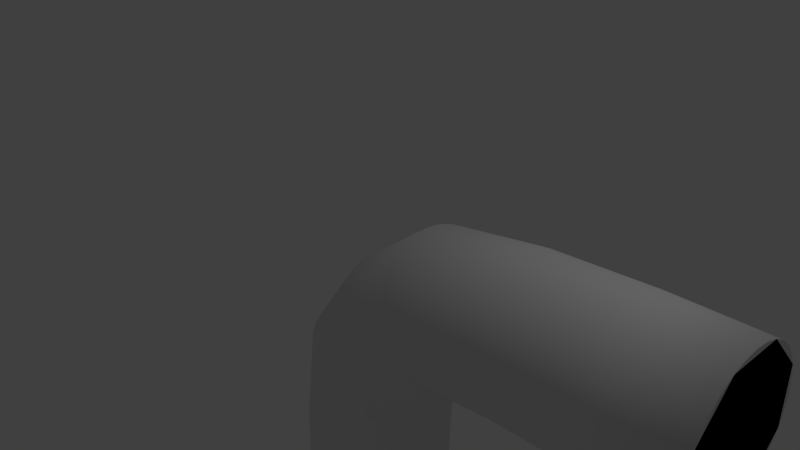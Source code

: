 # Source: pp_2d10_c.blend  (saved by Blender 2.69.0; exported with 4.5.12 LTS)
import bpy
from mathutils import Matrix  # noqa: F401  (used for matrix-valued properties, if any)

bpy.ops.wm.read_factory_settings(use_empty=True)
scene = bpy.context.scene
scene.name = 'Scene'

# ---- collections
col_collection_1 = bpy.data.collections.new('Collection 1'); scene.collection.children.link(col_collection_1)

# ---- world
world_world = bpy.data.worlds.new('World'); scene.world = world_world
world_world.color = (0.05088, 0.05088, 0.05088)
world_world.use_sun_shadow = False
world_world.sun_shadow_jitter_overblur = 0.0
world_world.cycles.sampling_method = 'MANUAL'
world_world.cycles.sample_map_resolution = 256

# ---- cameras
cam_camera = bpy.data.cameras.new('Camera')
cam_camera.clip_end = 100.0
cam_camera.lens = 35.0
cam_camera.sensor_width = 32.0
cam_camera.sensor_height = 18.0
cam_camera.ortho_scale = 7.314
cam_camera.dof.focus_distance = 0.0
cam_camera.dof.aperture_fstop = 128.0

# ---- lights
light_lamp = bpy.data.lights.new('Lamp', 'POINT')
light_lamp.transmission_factor = 0.0
light_lamp.cutoff_distance = 30.0
light_lamp.energy = 100.0
light_lamp.shadow_buffer_clip_start = 1.001
light_lamp.shadow_soft_size = 0.1
light_lamp.shadow_maximum_resolution = 0.006
light_lamp.use_absolute_resolution = True
light_lamp.cycles.use_multiple_importance_sampling = False

# ---- meshes
me_cylinder_001 = bpy.data.meshes.new('Cylinder.001')
me_cylinder_001.from_pydata([(0.3827, 0.9239, -5.0), (0.9239, 0.3827, -5.0), (0.9239, -0.3827, -5.0), (0.3827, -0.9239, -5.0), (-0.3827, -0.9239, -5.0), (-0.9239, -0.3827, -5.0), (-0.9239, 0.3827, -5.0), (-0.3827, 0.9239, -5.0), (0.3827, -0.9239, -3.75), (-0.3827, 0.9239, -3.75), (0.9239, -0.3827, -3.75), (-0.9239, 0.3827, -3.75), (0.3827, 0.9239, -3.75), (-0.3827, -0.9239, -3.75), (0.9239, 0.3827, -3.75), (-0.9239, -0.3827, -3.75)], [], [(0, 7, 9, 12), (7, 6, 11, 9), (6, 5, 15, 11), (5, 4, 13, 15), (4, 3, 8, 13), (3, 2, 10, 8), (2, 1, 14, 10), (1, 0, 12, 14), (6, 7, 0, 1), (5, 6, 1, 2), (5, 2, 3, 4)])
me_cylinder_001.use_remesh_preserve_volume = False
me_cylinder_001.use_remesh_preserve_attributes = False
me_cylinder_001.use_mirror_vertex_groups = False
me_cylinder_001.update()
me_cylinder_009 = bpy.data.meshes.new('Cylinder.009')
me_cylinder_009.from_pydata([(2.575, 0.9239, -0.4253), (2.68, 0.3827, -0.9561), (2.68, -0.3827, -0.9561), (2.575, -0.9239, -0.4253), (2.425, -0.9239, 0.3253), (2.32, -0.3827, 0.8561), (2.32, 0.3827, 0.8561), (2.425, 0.9239, 0.3253), (3.75, -0.3827, -0.9239), (3.75, -0.3827, 0.9239), (3.75, -0.9239, -0.3827), (3.75, 0.9239, -0.3827), (3.75, 0.3827, 0.9239), (3.75, 0.3827, -0.9239), (3.75, -0.9239, 0.3827), (3.75, 0.9239, 0.3827)], [], [(2, 1, 13, 8), (0, 11, 13, 1), (0, 7, 15, 11), (6, 12, 15, 7), (5, 9, 12, 6), (2, 8, 10, 3), (3, 10, 14, 4), (5, 4, 14, 9)])
me_cylinder_009.use_remesh_preserve_volume = False
me_cylinder_009.use_remesh_preserve_attributes = False
me_cylinder_009.use_mirror_vertex_groups = False
me_cylinder_009.update()
me_cylinder_008 = bpy.data.meshes.new('Cylinder.008')
me_cylinder_008.from_pydata([(2.575, 0.9239, -0.4253), (2.68, 0.3827, -0.9561), (2.68, -0.3827, -0.9561), (2.575, -0.9239, -0.4253), (2.425, -0.9239, 0.3253), (2.32, -0.3827, 0.8561), (2.32, 0.3827, 0.8561), (2.425, 0.9239, 0.3253), (1.204, 0.9239, 0.1536), (1.496, 0.9239, -0.5536), (0.9964, -0.3827, 0.6536), (1.496, -0.9239, -0.5536), (0.9964, 0.3827, 0.6536), (1.704, 0.3827, -1.054), (1.704, -0.3827, -1.054), (1.204, -0.9239, 0.1536)], [], [(0, 9, 8, 7), (0, 1, 13, 9), (1, 2, 14, 13), (2, 3, 11, 14), (3, 4, 15, 11), (6, 7, 8, 12), (5, 6, 12, 10), (4, 5, 10, 15)])
me_cylinder_008.use_remesh_preserve_volume = False
me_cylinder_008.use_remesh_preserve_attributes = False
me_cylinder_008.use_mirror_vertex_groups = False
me_cylinder_008.update()
me_cylinder_007 = bpy.data.meshes.new('Cylinder.007')
me_cylinder_007.from_pydata([(0.9706, 0.9239, -0.9706), (1.353, 0.3827, -1.353), (1.353, -0.3827, -1.353), (0.9706, -0.9239, -0.9706), (0.4294, -0.9239, -0.4294), (0.04672, -0.3827, -0.04672), (0.04672, 0.3827, -0.04672), (0.4294, 0.9239, -0.4294), (1.204, 0.9239, 0.1536), (1.496, 0.9239, -0.5536), (0.9964, -0.3827, 0.6536), (1.496, -0.9239, -0.5536), (0.9964, 0.3827, 0.6536), (1.704, 0.3827, -1.054), (1.704, -0.3827, -1.054), (1.204, -0.9239, 0.1536)], [], [(0, 7, 8, 9), (6, 12, 8, 7), (6, 5, 10, 12), (0, 9, 13, 1), (2, 1, 13, 14), (3, 2, 14, 11), (3, 11, 15, 4), (4, 15, 10, 5)])
me_cylinder_007.use_remesh_preserve_volume = False
me_cylinder_007.use_remesh_preserve_attributes = False
me_cylinder_007.use_mirror_vertex_groups = False
me_cylinder_007.update()
me_cylinder_006 = bpy.data.meshes.new('Cylinder.006')
me_cylinder_006.from_pydata([(0.9706, 0.9239, -0.9706), (1.353, 0.3827, -1.353), (1.353, -0.3827, -1.353), (0.9706, -0.9239, -0.9706), (0.4294, -0.9239, -0.4294), (0.04672, -0.3827, -0.04672), (0.04672, 0.3827, -0.04672), (0.4294, 0.9239, -0.4294), (0.5536, 0.9239, -1.496), (1.054, 0.3827, -1.704), (1.054, -0.3827, -1.704), (0.5536, -0.9239, -1.496), (-0.1536, -0.9239, -1.204), (-0.6536, -0.3827, -0.9964), (-0.6536, 0.3827, -0.9964), (-0.1536, 0.9239, -1.204)], [], [(2, 3, 11, 10), (3, 4, 12, 11), (4, 5, 13, 12), (5, 6, 14, 13), (1, 2, 10, 9), (0, 1, 9, 8), (0, 8, 15, 7), (6, 7, 15, 14)])
me_cylinder_006.use_remesh_preserve_volume = False
me_cylinder_006.use_remesh_preserve_attributes = False
me_cylinder_006.use_mirror_vertex_groups = False
me_cylinder_006.update()
me_cylinder_005 = bpy.data.meshes.new('Cylinder.005')
me_cylinder_005.from_pydata([(0.4657, 0.9066, -2.573), (0.9729, 0.3426, -2.676), (0.9394, -0.422, -2.676), (0.3849, -0.9394, -2.573), (-0.3657, -0.9066, -2.427), (-0.8729, -0.3426, -2.324), (-0.8394, 0.422, -2.324), (-0.2849, 0.9394, -2.427), (0.5536, 0.9239, -1.496), (1.054, 0.3827, -1.704), (1.054, -0.3827, -1.704), (0.5536, -0.9239, -1.496), (-0.1536, -0.9239, -1.204), (-0.6536, -0.3827, -0.9964), (-0.6536, 0.3827, -0.9964), (-0.1536, 0.9239, -1.204)], [], [(6, 14, 15, 7), (0, 7, 15, 8), (5, 13, 14, 6), (0, 8, 9, 1), (1, 9, 10, 2), (2, 10, 11, 3), (3, 11, 12, 4), (4, 12, 13, 5)])
me_cylinder_005.use_remesh_preserve_volume = False
me_cylinder_005.use_remesh_preserve_attributes = False
me_cylinder_005.use_mirror_vertex_groups = False
me_cylinder_005.update()
me_cylinder_004 = bpy.data.meshes.new('Cylinder.004')
me_cylinder_004.from_pydata([(0.4657, 0.9066, -2.573), (0.9729, 0.3426, -2.676), (0.9394, -0.422, -2.676), (0.3849, -0.9394, -2.573), (-0.3657, -0.9066, -2.427), (-0.8729, -0.3426, -2.324), (-0.8394, 0.422, -2.324), (-0.2849, 0.9394, -2.427), (0.3827, -0.9239, -3.75), (-0.3827, 0.9239, -3.75), (0.9239, -0.3827, -3.75), (-0.9239, 0.3827, -3.75), (0.3827, 0.9239, -3.75), (-0.3827, -0.9239, -3.75), (0.9239, 0.3827, -3.75), (-0.9239, -0.3827, -3.75)], [], [(7, 9, 11, 6), (6, 11, 15, 5), (4, 5, 15, 13), (3, 4, 13, 8), (3, 8, 10, 2), (2, 10, 14, 1), (0, 1, 14, 12), (7, 0, 12, 9)])
me_cylinder_004.use_remesh_preserve_volume = False
me_cylinder_004.use_remesh_preserve_attributes = False
me_cylinder_004.use_mirror_vertex_groups = False
me_cylinder_004.update()
me_cylinder = bpy.data.meshes.new('Cylinder')
me_cylinder.from_pydata([(0.0, 0.0, -5.0), (0.0, 1.0, -5.0), (0.1951, 0.9808, -5.0), (0.3827, 0.9239, -5.0), (5.0, 0.9239, -0.3827), (0.5556, 0.8315, -5.0), (0.7071, 0.7071, -5.0), (5.0, 0.7071, -0.7071), (0.8315, 0.5556, -5.0), (0.9239, 0.3827, -5.0), (0.9808, 0.1951, -5.0), (1.0, 7.55e-08, -5.0), (5.0, 7.55e-08, -1.0), (0.9808, -0.1951, -5.0), (0.9239, -0.3827, -5.0), (0.8315, -0.5556, -5.0), (5.0, -0.5556, -0.8315), (0.7071, -0.7071, -5.0), (0.5556, -0.8315, -5.0), (0.3827, -0.9239, -5.0), (0.1951, -0.9808, -5.0), (5.0, -0.9808, -0.1951), (-3.258e-07, -1.0, -5.0), (-0.1951, -0.9808, -5.0), (-0.3827, -0.9239, -5.0), (-0.5556, -0.8315, -5.0), (-0.7071, -0.7071, -5.0), (5.0, -0.7071, 0.7071), (-0.8315, -0.5556, -5.0), (-0.9239, -0.3827, -5.0), (-0.9808, -0.1951, -5.0), (5.0, -0.1951, 0.9808), (-1.0, 9.656e-07, -5.0), (-0.9808, 0.1951, -5.0), (5.0, 0.1951, 0.9808), (-0.9239, 0.3827, -5.0), (-0.8315, 0.5556, -5.0), (-0.7071, 0.7071, -5.0), (5.0, 0.7071, 0.7071), (-0.5556, 0.8315, -5.0), (-0.3827, 0.9239, -5.0), (5.0, 0.9239, 0.3827), (-0.1951, 0.9808, -5.0), (0.09372, 0.999, -2.5), (0.7, 1.0, -0.7), (2.5, 1.0, -0.05), (2.538, 0.9808, -0.2413), (0.8379, 0.9808, -0.8379), (0.2842, 0.9715, -2.537), (2.575, 0.9239, -0.4253), (0.9706, 0.9239, -0.9706), (0.4657, 0.9066, -2.573), (2.608, 0.8315, -0.5949), (1.093, 0.8315, -1.093), (0.6313, 0.8068, -2.606), (2.638, 0.7071, -0.7435), (1.2, 0.7071, -1.2), (0.7744, 0.6761, -2.635), (2.662, 0.5556, -0.8655), (1.288, 0.5556, -1.288), (0.8898, 0.5193, -2.658), (2.68, 0.3827, -0.9561), (1.353, 0.3827, -1.353), (0.9729, 0.3426, -2.676), (2.691, 0.1951, -1.012), (1.394, 0.1951, -1.394), (1.02, 0.1528, -2.687), (2.695, 7.55e-08, -1.031), (1.407, 7.55e-08, -1.407), (1.031, -0.04295, -2.69), (2.691, -0.1951, -1.012), (1.394, -0.1951, -1.394), (1.003, -0.237, -2.687), (2.68, -0.3827, -0.9561), (1.353, -0.3827, -1.353), (0.9394, -0.422, -2.676), (2.662, -0.5556, -0.8655), (1.288, -0.5556, -1.288), (0.8412, -0.5908, -2.658), (2.638, -0.7071, -0.7435), (1.2, -0.7071, -1.2), (0.7126, -0.7368, -2.634), (2.608, -0.8315, -0.5949), (1.093, -0.8315, -1.093), (0.5585, -0.8545, -2.606), (2.575, -0.9239, -0.4253), (0.9706, -0.9239, -0.9706), (0.3849, -0.9394, -2.573), (2.538, -0.9808, -0.2413), (0.8379, -0.9808, -0.8379), (0.1985, -0.9882, -2.537), (2.5, -1.0, -0.05), (0.7, -1.0, -0.7), (0.006281, -0.999, -2.5), (2.462, -0.9808, 0.1413), (0.5621, -0.9808, -0.5621), (-0.1842, -0.9715, -2.463), (2.425, -0.9239, 0.3253), (0.4294, -0.9239, -0.4294), (-0.3657, -0.9066, -2.427), (2.392, -0.8315, 0.4949), (0.3072, -0.8315, -0.3072), (-0.5313, -0.8068, -2.394), (2.362, -0.7071, 0.6435), (0.2, -0.7071, -0.2), (-0.6744, -0.6761, -2.365), (2.338, -0.5556, 0.7655), (0.1121, -0.5556, -0.1121), (-0.7898, -0.5193, -2.342), (2.32, -0.3827, 0.8561), (0.04672, -0.3827, -0.04672), (-0.8729, -0.3426, -2.324), (2.309, -0.1951, 0.9119), (0.00648, -0.1951, -0.00648), (-0.9205, -0.1528, -2.313), (2.305, 9.656e-07, 0.9308), (-0.007107, 9.656e-07, 0.007107), (-0.9308, 0.04295, -2.31), (2.309, 0.1951, 0.9119), (0.00648, 0.1951, -0.00648), (-0.9034, 0.237, -2.313), (2.32, 0.3827, 0.8561), (0.04672, 0.3827, -0.04672), (-0.8394, 0.422, -2.324), (2.338, 0.5556, 0.7655), (0.1121, 0.5556, -0.1121), (-0.7412, 0.5908, -2.342), (2.362, 0.7071, 0.6435), (0.2, 0.7071, -0.2), (-0.6126, 0.7368, -2.366), (2.392, 0.8315, 0.4949), (0.3072, 0.8315, -0.3072), (-0.4585, 0.8545, -2.394), (2.425, 0.9239, 0.3253), (0.4294, 0.9239, -0.4294), (-0.2849, 0.9394, -2.427), (2.462, 0.9808, 0.1413), (0.5621, 0.9808, -0.5621), (-0.09846, 0.9882, -2.463), (0.2, 1.0, -1.35), (0.3802, 0.9808, -1.425), (0.5536, 0.9239, -1.496), (0.7133, 0.8315, -1.563), (0.8533, 0.7071, -1.621), (0.9682, 0.5556, -1.668), (1.054, 0.3827, -1.704), (1.106, 0.1951, -1.725), (1.124, 7.55e-08, -1.733), (1.106, -0.1951, -1.725), (1.054, -0.3827, -1.704), (0.9682, -0.5556, -1.668), (0.8533, -0.7071, -1.621), (0.7133, -0.8315, -1.563), (0.5536, -0.9239, -1.496), (0.3802, -0.9808, -1.425), (0.2, -1.0, -1.35), (0.01976, -0.9808, -1.275), (-0.1536, -0.9239, -1.204), (-0.3133, -0.8315, -1.137), (-0.4533, -0.7071, -1.079), (-0.5682, -0.5556, -1.032), (-0.6536, -0.3827, -0.9964), (-0.7061, -0.1951, -0.9747), (-0.7239, 9.656e-07, -0.9673), (-0.7061, 0.1951, -0.9747), (-0.6536, 0.3827, -0.9964), (-0.5682, 0.5556, -1.032), (-0.4533, 0.7071, -1.079), (-0.3133, 0.8315, -1.137), (-0.1536, 0.9239, -1.204), (0.01976, 0.9808, -1.275), (3.75, -0.5556, -0.8315), (3.75, -0.3827, -0.9239), (3.75, -0.1951, -0.9808), (3.75, 7.55e-08, -1.0), (-3.258e-07, -1.0, -3.75), (0.1951, -0.9808, -3.75), (0.3827, -0.9239, -3.75), (0.5556, -0.8315, -3.75), (1.079, 0.7071, 0.4533), (1.137, 0.8315, 0.3133), (1.204, 0.9239, 0.1536), (1.275, 0.9808, -0.01976), (1.35, 1.0, -0.2), (1.425, 0.9808, -0.3802), (1.496, 0.9239, -0.5536), (1.563, 0.8315, -0.7133), (1.079, -0.7071, 0.4533), (1.032, -0.5556, 0.5682), (0.9964, -0.3827, 0.6536), (0.9747, -0.1951, 0.7061), (0.0, 1.0, -3.75), (-0.1951, 0.9808, -3.75), (-0.3827, 0.9239, -3.75), (-0.5556, 0.8315, -3.75), (0.7071, -0.7071, -3.75), (0.8315, -0.5556, -3.75), (0.9239, -0.3827, -3.75), (0.9808, -0.1951, -3.75), (1.621, -0.7071, -0.8533), (1.563, -0.8315, -0.7133), (1.496, -0.9239, -0.5536), (1.425, -0.9808, -0.3802), (-0.7071, 0.7071, -3.75), (-0.8315, 0.5556, -3.75), (-0.9239, 0.3827, -3.75), (-0.9808, 0.1951, -3.75), (3.75, -0.1951, 0.9808), (3.75, -0.3827, 0.9239), (3.75, -0.5556, 0.8315), (3.75, -0.7071, 0.7071), (0.7071, 0.7071, -3.75), (0.5556, 0.8315, -3.75), (0.3827, 0.9239, -3.75), (0.1951, 0.9808, -3.75), (0.9673, 9.656e-07, 0.7239), (0.9747, 0.1951, 0.7061), (0.9964, 0.3827, 0.6536), (1.032, 0.5556, 0.5682), (-0.7071, -0.7071, -3.75), (-0.5556, -0.8315, -3.75), (-0.3827, -0.9239, -3.75), (-0.1951, -0.9808, -3.75), (1.621, 0.7071, -0.8533), (1.668, 0.5556, -0.9682), (1.704, 0.3827, -1.054), (1.725, 0.1951, -1.106), (1.733, 7.55e-08, -1.124), (1.725, -0.1951, -1.106), (1.704, -0.3827, -1.054), (1.668, -0.5556, -0.9682), (1.0, 7.55e-08, -3.75), (0.9808, 0.1951, -3.75), (0.9239, 0.3827, -3.75), (0.8315, 0.5556, -3.75), (-1.0, 9.656e-07, -3.75), (-0.9808, -0.1951, -3.75), (-0.9239, -0.3827, -3.75), (-0.8315, -0.5556, -3.75), (3.75, -0.9808, -0.1951), (3.75, -0.9239, -0.3827), (3.75, -0.8315, -0.5556), (3.75, -0.7071, -0.7071), (3.75, 0.8315, -0.5556), (3.75, 0.9239, -0.3827), (3.75, 0.9808, -0.1951), (3.75, 1.0, 2.384e-07), (3.75, 0.5556, 0.8315), (3.75, 0.3827, 0.9239), (3.75, 0.1951, 0.9808), (3.75, 9.656e-07, 1.0), (1.137, -0.8315, 0.3133), (1.204, -0.9239, 0.1536), (1.275, -0.9808, -0.01976), (1.35, -1.0, -0.2), (3.75, 0.1951, -0.9808), (3.75, 0.3827, -0.9239), (3.75, 0.5556, -0.8315), (3.75, 0.7071, -0.7071), (3.75, -0.8315, 0.5556), (3.75, -0.9239, 0.3827), (3.75, -0.9808, 0.1951), (3.75, -1.0, 4.768e-07), (3.75, 0.9808, 0.1951), (3.75, 0.9239, 0.3827), (3.75, 0.8315, 0.5556), (3.75, 0.7071, 0.7071), (5.0, 0.0, 0.0), (5.0, 1.0, 0.0), (5.0, 0.9808, -0.1951), (5.0, 0.8315, -0.5556), (5.0, 0.5556, -0.8315), (5.0, 0.3827, -0.9239), (5.0, 0.1951, -0.9808), (5.0, -0.1951, -0.9808), (5.0, -0.3827, -0.9239), (5.0, -0.7071, -0.7071), (5.0, -0.8315, -0.5556), (5.0, -0.9239, -0.3827), (5.0, -1.0, 4.768e-07), (5.0, -0.9808, 0.1951), (5.0, -0.9239, 0.3827), (5.0, -0.8315, 0.5556), (5.0, -0.5556, 0.8315), (5.0, -0.3827, 0.9239), (5.0, 9.656e-07, 1.0), (5.0, 0.3827, 0.9239), (5.0, 0.5556, 0.8315), (5.0, 0.8315, 0.5556), (5.0, 0.9808, 0.1951)], [], [(6, 8, 0, 5), (9, 10, 0, 8), (11, 13, 0, 10), (14, 15, 0, 13), (17, 18, 0, 15), (19, 20, 0, 18), (22, 23, 0, 20), (24, 25, 0, 23), (26, 28, 0, 25), (29, 30, 0, 28), (32, 33, 0, 30), (35, 36, 0, 33), (37, 39, 0, 36), (40, 42, 0, 39), (3, 5, 0, 2), (0, 42, 1, 2), (191, 43, 48, 214), (139, 44, 47, 140), (183, 45, 46, 184), (214, 48, 51, 213), (140, 47, 50, 141), (184, 46, 49, 185), (213, 51, 54, 212), (141, 50, 53, 142), (185, 49, 52, 186), (212, 54, 57, 211), (142, 53, 56, 143), (186, 52, 55, 223), (211, 57, 60, 234), (143, 56, 59, 144), (223, 55, 58, 224), (234, 60, 63, 233), (144, 59, 62, 145), (224, 58, 61, 225), (233, 63, 66, 232), (145, 62, 65, 146), (225, 61, 64, 226), (232, 66, 69, 231), (146, 65, 68, 147), (226, 64, 67, 227), (231, 69, 72, 198), (147, 68, 71, 148), (227, 67, 70, 228), (198, 72, 75, 197), (148, 71, 74, 149), (228, 70, 73, 229), (197, 75, 78, 196), (149, 74, 77, 150), (229, 73, 76, 230), (196, 78, 81, 195), (150, 77, 80, 151), (230, 76, 79, 199), (195, 81, 84, 178), (151, 80, 83, 152), (199, 79, 82, 200), (178, 84, 87, 177), (152, 83, 86, 153), (200, 82, 85, 201), (177, 87, 90, 176), (153, 86, 89, 154), (201, 85, 88, 202), (176, 90, 93, 175), (154, 89, 92, 155), (202, 88, 91, 254), (175, 93, 96, 222), (155, 92, 95, 156), (254, 91, 94, 253), (222, 96, 99, 221), (156, 95, 98, 157), (253, 94, 97, 252), (221, 99, 102, 220), (157, 98, 101, 158), (252, 97, 100, 251), (220, 102, 105, 219), (158, 101, 104, 159), (251, 100, 103, 187), (219, 105, 108, 238), (159, 104, 107, 160), (187, 103, 106, 188), (238, 108, 111, 237), (160, 107, 110, 161), (188, 106, 109, 189), (237, 111, 114, 236), (161, 110, 113, 162), (189, 109, 112, 190), (236, 114, 117, 235), (162, 113, 116, 163), (190, 112, 115, 215), (235, 117, 120, 206), (163, 116, 119, 164), (215, 115, 118, 216), (206, 120, 123, 205), (164, 119, 122, 165), (216, 118, 121, 217), (205, 123, 126, 204), (165, 122, 125, 166), (217, 121, 124, 218), (204, 126, 129, 203), (166, 125, 128, 167), (218, 124, 127, 179), (203, 129, 132, 194), (167, 128, 131, 168), (179, 127, 130, 180), (194, 132, 135, 193), (168, 131, 134, 169), (180, 130, 133, 181), (193, 135, 138, 192), (169, 134, 137, 170), (181, 133, 136, 182), (192, 138, 43, 191), (170, 137, 44, 139), (182, 136, 45, 183), (43, 139, 140, 48), (48, 140, 141, 51), (51, 141, 142, 54), (54, 142, 143, 57), (57, 143, 144, 60), (60, 144, 145, 63), (63, 145, 146, 66), (66, 146, 147, 69), (69, 147, 148, 72), (72, 148, 149, 75), (75, 149, 150, 78), (78, 150, 151, 81), (81, 151, 152, 84), (84, 152, 153, 87), (87, 153, 154, 90), (90, 154, 155, 93), (93, 155, 156, 96), (96, 156, 157, 99), (99, 157, 158, 102), (102, 158, 159, 105), (105, 159, 160, 108), (108, 160, 161, 111), (111, 161, 162, 114), (114, 162, 163, 117), (117, 163, 164, 120), (120, 164, 165, 123), (123, 165, 166, 126), (126, 166, 167, 129), (129, 167, 168, 132), (132, 168, 169, 135), (135, 169, 170, 138), (138, 170, 139, 43), (28, 238, 237, 29), (17, 195, 178, 18), (5, 212, 211, 6), (94, 261, 260, 97), (30, 236, 235, 32), (49, 244, 243, 52), (125, 218, 179, 128), (37, 203, 194, 39), (35, 205, 204, 36), (134, 181, 182, 137), (22, 175, 222, 23), (80, 199, 200, 83), (10, 232, 231, 11), (3, 213, 212, 5), (9, 233, 232, 10), (113, 190, 215, 116), (40, 193, 192, 42), (14, 197, 196, 15), (26, 219, 238, 28), (15, 196, 195, 17), (19, 177, 176, 20), (1, 191, 214, 2), (70, 173, 172, 73), (101, 251, 187, 104), (24, 221, 220, 25), (76, 171, 242, 79), (44, 183, 184, 47), (67, 174, 173, 70), (29, 237, 236, 30), (33, 206, 205, 35), (100, 259, 210, 103), (20, 176, 175, 22), (36, 204, 203, 37), (6, 211, 234, 8), (110, 189, 190, 113), (89, 202, 254, 92), (42, 192, 191, 1), (122, 217, 218, 125), (2, 214, 213, 3), (77, 230, 199, 80), (61, 256, 255, 64), (39, 194, 193, 40), (8, 234, 233, 9), (25, 220, 219, 26), (11, 231, 198, 13), (13, 198, 197, 14), (121, 248, 247, 124), (107, 188, 189, 110), (131, 180, 181, 134), (18, 178, 177, 19), (137, 182, 183, 44), (52, 243, 258, 55), (68, 227, 228, 71), (23, 222, 221, 24), (32, 235, 206, 33), (124, 247, 266, 127), (128, 179, 180, 131), (98, 252, 251, 101), (116, 215, 216, 119), (106, 209, 208, 109), (115, 250, 249, 118), (65, 226, 227, 68), (112, 207, 250, 115), (50, 185, 186, 53), (53, 186, 223, 56), (104, 187, 188, 107), (92, 254, 253, 95), (82, 241, 240, 85), (62, 225, 226, 65), (83, 200, 201, 86), (58, 257, 256, 61), (47, 184, 185, 50), (59, 224, 225, 62), (74, 229, 230, 77), (119, 216, 217, 122), (95, 253, 252, 98), (86, 201, 202, 89), (88, 239, 262, 91), (56, 223, 224, 59), (71, 228, 229, 74), (73, 172, 171, 76), (133, 264, 263, 136), (118, 249, 248, 121), (45, 246, 245, 46), (91, 262, 261, 94), (130, 265, 264, 133), (109, 208, 207, 112), (79, 242, 241, 82), (127, 266, 265, 130), (103, 210, 209, 106), (136, 263, 246, 45), (46, 245, 244, 49), (97, 260, 259, 100), (55, 258, 257, 58), (64, 255, 174, 67), (85, 240, 239, 88), (272, 271, 267, 273), (281, 280, 267, 282), (267, 269, 268, 289), (246, 268, 269, 245), (245, 269, 4, 244), (244, 4, 270, 243), (243, 270, 7, 258), (258, 7, 271, 257), (257, 271, 272, 256), (256, 272, 273, 255), (255, 273, 12, 174), (174, 12, 274, 173), (173, 274, 275, 172), (172, 275, 16, 171), (171, 16, 276, 242), (242, 276, 277, 241), (241, 277, 278, 240), (240, 278, 21, 239), (239, 21, 279, 262), (262, 279, 280, 261), (261, 280, 281, 260), (260, 281, 282, 259), (259, 282, 27, 210), (210, 27, 283, 209), (209, 283, 284, 208), (208, 284, 31, 207), (207, 31, 285, 250), (250, 285, 34, 249), (249, 34, 286, 248), (248, 286, 287, 247), (247, 287, 38, 266), (266, 38, 288, 265), (265, 288, 41, 264), (264, 41, 289, 263), (263, 289, 268, 246), (7, 270, 267, 271), (12, 273, 267, 274), (275, 274, 267, 16), (276, 16, 267, 277), (278, 277, 267, 21), (279, 21, 267, 280), (27, 282, 267, 283), (284, 283, 267, 31), (285, 31, 267, 34), (286, 34, 267, 287), (38, 287, 267, 288), (41, 288, 267, 289), (4, 269, 267, 270)])
me_cylinder.polygons.foreach_set('use_smooth', [0, 0, 0, 0, 0, 0, 0, 0, 0, 0, 0, 0, 0, 0, 0, 0, 1, 1, 1, 1, 1, 1, 1, 1, 1, 1, 1, 1, 1, 1, 1, 1, 1, 1, 1, 1, 1, 1, 1, 1, 1, 1, 1, 1, 1, 1, 1, 1, 1, 1, 1, 1, 1, 1, 1, 1, 1, 1, 1, 1, 1, 1, 1, 1, 1, 1, 1, 1, 1, 1, 1, 1, 1, 1, 1, 1, 1, 1, 1, 1, 1, 1, 1, 1, 1, 1, 1, 1, 1, 1, 1, 1, 1, 1, 1, 1, 1, 1, 1, 1, 1, 1, 1, 1, 1, 1, 1, 1, 1, 1, 1, 1, 1, 1, 1, 1, 1, 1, 1, 1, 1, 1, 1, 1, 1, 1, 1, 1, 1, 1, 1, 1, 1, 1, 1, 1, 1, 1, 1, 1, 1, 1, 1, 1, 1, 1, 1, 1, 1, 1, 1, 1, 1, 1, 1, 1, 1, 1, 1, 1, 1, 1, 1, 1, 1, 1, 1, 1, 1, 1, 1, 1, 1, 1, 1, 1, 1, 1, 1, 1, 1, 1, 1, 1, 1, 1, 1, 1, 1, 1, 1, 1, 1, 1, 1, 1, 1, 1, 1, 1, 1, 1, 1, 1, 1, 1, 1, 1, 1, 1, 1, 1, 1, 1, 1, 1, 1, 1, 1, 1, 1, 1, 1, 1, 1, 1, 1, 1, 1, 1, 1, 1, 1, 1, 1, 1, 1, 1, 1, 1, 0, 0, 0, 1, 1, 1, 1, 1, 1, 1, 1, 1, 1, 1, 1, 1, 1, 1, 1, 1, 1, 1, 1, 1, 1, 1, 1, 1, 1, 1, 1, 1, 1, 1, 1, 0, 0, 0, 0, 0, 0, 0, 0, 0, 0, 0, 0, 0])
_uv = me_cylinder.uv_layers.new(name='UVMap')
_uv.uv.foreach_set('vector', [0.1707, 0.7571, 0.1657, 0.7694, 0.1059, 0.7374, 0.1733, 0.7441, 0.1583, 0.7804, 0.1489, 0.7898, 0.1059, 0.7374, 0.1657, 0.7694, 0.1379, 0.7972, 0.1256, 0.8023, 0.1059, 0.7374, 0.1489, 0.7898, 0.1126, 0.8049, 0.09931, 0.8049, 0.1059, 0.7374, 0.1256, 0.8023, 0.08629, 0.8023, 0.07403, 0.7972, 0.1059, 0.7374, 0.09931, 0.8049, 0.06299, 0.7898, 0.05361, 0.7804, 0.1059, 0.7374, 0.07403, 0.7972, 0.04623, 0.7693, 0.04115, 0.7571, 0.1059, 0.7374, 0.05361, 0.7804, 0.03856, 0.744, 0.03856, 0.7307, 0.1059, 0.7374, 0.04115, 0.7571, 0.04115, 0.7177, 0.04623, 0.7054, 0.1059, 0.7374, 0.03856, 0.7307, 0.05361, 0.6944, 0.06299, 0.685, 0.1059, 0.7374, 0.04623, 0.7054, 0.07403, 0.6776, 0.08629, 0.6725, 0.1059, 0.7374, 0.06299, 0.685, 0.09931, 0.6699, 0.1126, 0.6699, 0.1059, 0.7374, 0.08629, 0.6725, 0.1256, 0.6725, 0.1379, 0.6776, 0.1059, 0.7374, 0.1126, 0.6699, 0.1489, 0.685, 0.1583, 0.6944, 0.1059, 0.7374, 0.1379, 0.6776, 0.1733, 0.7308, 0.1733, 0.7441, 0.1059, 0.7374, 0.1707, 0.7177, 0.1059, 0.7374, 0.1583, 0.6944, 0.1657, 0.7055, 0.1707, 0.7177, 0.1811, 0.05499, 0.1961, 0.1639, 0.1795, 0.1656, 0.1635, 0.05875, 0.2211, 0.2535, 0.2214, 0.3154, 0.2064, 0.3154, 0.206, 0.2556, 0.2209, 0.3773, 0.1993, 0.4678, 0.1828, 0.4662, 0.2058, 0.3752, 0.1635, 0.05875, 0.1795, 0.1656, 0.1625, 0.1675, 0.1459, 0.06267, 0.206, 0.2556, 0.2064, 0.3154, 0.1905, 0.3154, 0.19, 0.258, 0.2058, 0.3752, 0.1828, 0.4662, 0.1658, 0.4643, 0.1898, 0.3728, 0.1459, 0.06267, 0.1625, 0.1675, 0.1452, 0.1697, 0.1282, 0.06668, 0.19, 0.258, 0.1905, 0.3154, 0.1736, 0.3153, 0.1731, 0.2605, 0.1898, 0.3728, 0.1658, 0.4643, 0.1486, 0.4622, 0.1729, 0.3701, 0.1282, 0.06668, 0.1452, 0.1697, 0.1275, 0.1721, 0.1105, 0.07073, 0.1731, 0.2605, 0.1736, 0.3153, 0.1558, 0.3153, 0.1552, 0.2633, 0.1729, 0.3701, 0.1486, 0.4622, 0.131, 0.4599, 0.1549, 0.3673, 0.1105, 0.07073, 0.1275, 0.1721, 0.1097, 0.1747, 0.09269, 0.07475, 0.1552, 0.2633, 0.1558, 0.3153, 0.1373, 0.3153, 0.1364, 0.2661, 0.1549, 0.3673, 0.131, 0.4599, 0.1132, 0.4572, 0.1362, 0.3644, 0.09269, 0.07475, 0.1097, 0.1747, 0.0917, 0.1776, 0.07485, 0.07872, 0.1364, 0.2661, 0.1373, 0.3153, 0.1183, 0.3152, 0.1171, 0.2688, 0.1362, 0.3644, 0.1132, 0.4572, 0.09527, 0.4543, 0.117, 0.3616, 0.07485, 0.07872, 0.0917, 0.1776, 0.07366, 0.1808, 0.05697, 0.08261, 0.1171, 0.2688, 0.1183, 0.3152, 0.09914, 0.3152, 0.09773, 0.2713, 0.117, 0.3616, 0.09527, 0.4543, 0.07723, 0.451, 0.09756, 0.359, 0.05697, 0.08261, 0.07366, 0.1808, 0.05547, 0.1844, 0.03905, 0.08642, 0.09773, 0.2713, 0.09914, 0.3152, 0.07994, 0.3152, 0.07876, 0.2736, 0.09756, 0.359, 0.07723, 0.451, 0.05906, 0.4473, 0.07862, 0.3567, 0.6027, 0.08715, 0.5783, 0.183, 0.5603, 0.1793, 0.5848, 0.0833, 0.5634, 0.274, 0.5621, 0.3158, 0.5429, 0.3157, 0.5443, 0.2718, 0.5633, 0.3574, 0.5826, 0.4482, 0.5644, 0.4518, 0.5443, 0.3597, 0.5848, 0.0833, 0.5603, 0.1793, 0.5423, 0.176, 0.567, 0.07936, 0.5443, 0.2718, 0.5429, 0.3157, 0.5237, 0.3157, 0.525, 0.2693, 0.5443, 0.3597, 0.5644, 0.4518, 0.5463, 0.4551, 0.5249, 0.3622, 0.567, 0.07936, 0.5423, 0.176, 0.5244, 0.173, 0.5493, 0.07534, 0.525, 0.2693, 0.5237, 0.3157, 0.5047, 0.3157, 0.5057, 0.2665, 0.5249, 0.3622, 0.5463, 0.4551, 0.5283, 0.4579, 0.5056, 0.3649, 0.5493, 0.07534, 0.5244, 0.173, 0.5067, 0.1703, 0.5316, 0.07126, 0.5057, 0.2665, 0.5047, 0.3157, 0.4861, 0.3157, 0.4869, 0.2636, 0.5056, 0.3649, 0.5283, 0.4579, 0.5105, 0.4605, 0.4868, 0.3678, 0.5316, 0.07126, 0.5067, 0.1703, 0.4892, 0.1679, 0.5139, 0.06717, 0.4869, 0.2636, 0.4861, 0.3157, 0.4683, 0.3157, 0.469, 0.2608, 0.4868, 0.3678, 0.5105, 0.4605, 0.4929, 0.4628, 0.4689, 0.3705, 0.5139, 0.06717, 0.4892, 0.1679, 0.472, 0.1658, 0.4963, 0.06312, 0.469, 0.2608, 0.4683, 0.3157, 0.4514, 0.3157, 0.452, 0.2582, 0.4689, 0.3705, 0.4929, 0.4628, 0.4756, 0.4648, 0.4519, 0.3731, 0.4963, 0.06312, 0.472, 0.1658, 0.4553, 0.1639, 0.4787, 0.05918, 0.452, 0.2582, 0.4514, 0.3157, 0.4355, 0.3156, 0.436, 0.2558, 0.4519, 0.3731, 0.4756, 0.4648, 0.4587, 0.4666, 0.4359, 0.3755, 0.4787, 0.05918, 0.4553, 0.1639, 0.4388, 0.1623, 0.4612, 0.05541, 0.436, 0.2558, 0.4355, 0.3156, 0.4204, 0.3156, 0.4209, 0.2536, 0.4359, 0.3755, 0.4587, 0.4666, 0.4421, 0.4682, 0.4208, 0.3776, 0.4612, 0.05541, 0.4388, 0.1623, 0.4228, 0.1609, 0.4436, 0.05188, 0.4209, 0.2536, 0.4204, 0.3156, 0.4062, 0.3156, 0.4067, 0.2518, 0.4208, 0.3776, 0.4421, 0.4682, 0.4259, 0.4696, 0.4066, 0.3794, 0.4436, 0.05188, 0.4228, 0.1609, 0.4071, 0.1597, 0.4262, 0.04864, 0.4067, 0.2518, 0.4062, 0.3156, 0.3927, 0.3156, 0.3932, 0.2502, 0.4066, 0.3794, 0.4259, 0.4696, 0.4101, 0.4707, 0.393, 0.3809, 0.4262, 0.04864, 0.4071, 0.1597, 0.3917, 0.1587, 0.4087, 0.04577, 0.3932, 0.2502, 0.3927, 0.3156, 0.3799, 0.3156, 0.3802, 0.249, 0.393, 0.3809, 0.4101, 0.4707, 0.3947, 0.4717, 0.3801, 0.3822, 0.4087, 0.04577, 0.3917, 0.1587, 0.3766, 0.158, 0.3912, 0.04332, 0.3802, 0.249, 0.3799, 0.3156, 0.3675, 0.3156, 0.3678, 0.248, 0.3801, 0.3822, 0.3947, 0.4717, 0.3795, 0.4725, 0.3677, 0.3832, 0.3912, 0.04332, 0.3766, 0.158, 0.3617, 0.1574, 0.3737, 0.04134, 0.3678, 0.248, 0.3675, 0.3156, 0.3556, 0.3156, 0.3557, 0.2472, 0.3677, 0.3832, 0.3795, 0.4725, 0.3646, 0.4731, 0.3556, 0.3839, 0.3737, 0.04134, 0.3617, 0.1574, 0.3471, 0.157, 0.3563, 0.03987, 0.3557, 0.2472, 0.3556, 0.3156, 0.3439, 0.3156, 0.344, 0.2467, 0.3556, 0.3839, 0.3646, 0.4731, 0.3498, 0.4735, 0.3439, 0.3844, 0.3563, 0.03987, 0.3471, 0.157, 0.3325, 0.1568, 0.3388, 0.03893, 0.344, 0.2467, 0.3439, 0.3156, 0.3323, 0.3155, 0.3324, 0.2464, 0.3439, 0.3844, 0.3498, 0.4735, 0.3352, 0.4737, 0.3323, 0.3847, 0.3388, 0.03893, 0.3325, 0.1568, 0.3179, 0.1569, 0.3213, 0.03856, 0.3324, 0.2464, 0.3323, 0.3155, 0.3209, 0.3155, 0.3209, 0.2463, 0.3323, 0.3847, 0.3352, 0.4737, 0.3207, 0.4738, 0.3208, 0.3848, 0.3213, 0.03856, 0.3179, 0.1569, 0.3034, 0.1572, 0.3038, 0.03876, 0.3209, 0.2463, 0.3209, 0.3155, 0.3094, 0.3155, 0.3094, 0.2463, 0.3208, 0.3848, 0.3207, 0.4738, 0.3061, 0.4737, 0.3093, 0.3847, 0.3038, 0.03876, 0.3034, 0.1572, 0.2888, 0.1576, 0.2862, 0.03953, 0.3094, 0.2463, 0.3094, 0.3155, 0.2979, 0.3155, 0.2979, 0.2467, 0.3093, 0.3847, 0.3061, 0.4737, 0.2915, 0.4734, 0.2978, 0.3844, 0.2862, 0.03953, 0.2888, 0.1576, 0.274, 0.1583, 0.2687, 0.04086, 0.2979, 0.2467, 0.2979, 0.3155, 0.2862, 0.3155, 0.2861, 0.2472, 0.2978, 0.3844, 0.2915, 0.4734, 0.2768, 0.4729, 0.286, 0.3838, 0.2687, 0.04086, 0.274, 0.1583, 0.2591, 0.159, 0.2511, 0.04287, 0.2861, 0.2472, 0.2862, 0.3155, 0.2743, 0.3155, 0.2741, 0.2479, 0.286, 0.3838, 0.2768, 0.4729, 0.2619, 0.4723, 0.2739, 0.3831, 0.2511, 0.04287, 0.2591, 0.159, 0.2438, 0.16, 0.2336, 0.04534, 0.2741, 0.2479, 0.2743, 0.3155, 0.2619, 0.3155, 0.2617, 0.2489, 0.2739, 0.3831, 0.2619, 0.4723, 0.2467, 0.4714, 0.2615, 0.382, 0.2336, 0.04534, 0.2438, 0.16, 0.2283, 0.1611, 0.2161, 0.04822, 0.2617, 0.2489, 0.2619, 0.3155, 0.2491, 0.3155, 0.2488, 0.2502, 0.2615, 0.382, 0.2467, 0.4714, 0.2313, 0.4704, 0.2486, 0.3808, 0.2161, 0.04822, 0.2283, 0.1611, 0.2124, 0.1624, 0.1986, 0.05146, 0.2488, 0.2502, 0.2491, 0.3155, 0.2356, 0.3154, 0.2353, 0.2517, 0.2486, 0.3808, 0.2313, 0.4704, 0.2155, 0.4692, 0.2351, 0.3792, 0.1986, 0.05146, 0.2124, 0.1624, 0.1961, 0.1639, 0.1811, 0.05499, 0.2353, 0.2517, 0.2356, 0.3154, 0.2214, 0.3154, 0.2211, 0.2535, 0.2351, 0.3792, 0.2155, 0.4692, 0.1993, 0.4678, 0.2209, 0.3773, 0.1961, 0.1639, 0.2211, 0.2535, 0.206, 0.2556, 0.1795, 0.1656, 0.1795, 0.1656, 0.206, 0.2556, 0.19, 0.258, 0.1625, 0.1675, 0.1625, 0.1675, 0.19, 0.258, 0.1731, 0.2605, 0.1452, 0.1697, 0.1452, 0.1697, 0.1731, 0.2605, 0.1552, 0.2633, 0.1275, 0.1721, 0.1275, 0.1721, 0.1552, 0.2633, 0.1364, 0.2661, 0.1097, 0.1747, 0.1097, 0.1747, 0.1364, 0.2661, 0.1171, 0.2688, 0.0917, 0.1776, 0.0917, 0.1776, 0.1171, 0.2688, 0.09773, 0.2713, 0.07366, 0.1808, 0.07366, 0.1808, 0.09773, 0.2713, 0.07876, 0.2736, 0.05547, 0.1844, 0.5783, 0.183, 0.5634, 0.274, 0.5443, 0.2718, 0.5603, 0.1793, 0.5603, 0.1793, 0.5443, 0.2718, 0.525, 0.2693, 0.5423, 0.176, 0.5423, 0.176, 0.525, 0.2693, 0.5057, 0.2665, 0.5244, 0.173, 0.5244, 0.173, 0.5057, 0.2665, 0.4869, 0.2636, 0.5067, 0.1703, 0.5067, 0.1703, 0.4869, 0.2636, 0.469, 0.2608, 0.4892, 0.1679, 0.4892, 0.1679, 0.469, 0.2608, 0.452, 0.2582, 0.472, 0.1658, 0.472, 0.1658, 0.452, 0.2582, 0.436, 0.2558, 0.4553, 0.1639, 0.4553, 0.1639, 0.436, 0.2558, 0.4209, 0.2536, 0.4388, 0.1623, 0.4388, 0.1623, 0.4209, 0.2536, 0.4067, 0.2518, 0.4228, 0.1609, 0.4228, 0.1609, 0.4067, 0.2518, 0.3932, 0.2502, 0.4071, 0.1597, 0.4071, 0.1597, 0.3932, 0.2502, 0.3802, 0.249, 0.3917, 0.1587, 0.3917, 0.1587, 0.3802, 0.249, 0.3678, 0.248, 0.3766, 0.158, 0.3766, 0.158, 0.3678, 0.248, 0.3557, 0.2472, 0.3617, 0.1574, 0.3617, 0.1574, 0.3557, 0.2472, 0.344, 0.2467, 0.3471, 0.157, 0.3471, 0.157, 0.344, 0.2467, 0.3324, 0.2464, 0.3325, 0.1568, 0.3325, 0.1568, 0.3324, 0.2464, 0.3209, 0.2463, 0.3179, 0.1569, 0.3179, 0.1569, 0.3209, 0.2463, 0.3094, 0.2463, 0.3034, 0.1572, 0.3034, 0.1572, 0.3094, 0.2463, 0.2979, 0.2467, 0.2888, 0.1576, 0.2888, 0.1576, 0.2979, 0.2467, 0.2861, 0.2472, 0.274, 0.1583, 0.274, 0.1583, 0.2861, 0.2472, 0.2741, 0.2479, 0.2591, 0.159, 0.2591, 0.159, 0.2741, 0.2479, 0.2617, 0.2489, 0.2438, 0.16, 0.2438, 0.16, 0.2617, 0.2489, 0.2488, 0.2502, 0.2283, 0.1611, 0.2283, 0.1611, 0.2488, 0.2502, 0.2353, 0.2517, 0.2124, 0.1624, 0.2124, 0.1624, 0.2353, 0.2517, 0.2211, 0.2535, 0.1961, 0.1639, 0.7821, 0.3432, 0.6798, 0.3432, 0.6798, 0.3272, 0.7821, 0.3272, 0.7821, 0.4875, 0.6798, 0.4875, 0.6798, 0.4715, 0.7821, 0.4715, 0.7821, 0.1187, 0.6798, 0.1187, 0.6798, 0.1027, 0.7821, 0.1027, 0.4259, 0.4696, 0.4431, 0.5797, 0.4255, 0.5829, 0.4101, 0.4707, 0.7821, 0.3111, 0.6798, 0.3111, 0.6798, 0.2951, 0.7821, 0.2951, 0.1658, 0.4643, 0.1452, 0.5679, 0.1276, 0.5639, 0.1486, 0.4622, 0.2862, 0.3155, 0.286, 0.3838, 0.2739, 0.3831, 0.2743, 0.3155, 0.7821, 0.231, 0.6798, 0.231, 0.6798, 0.2149, 0.7821, 0.2149, 0.7821, 0.263, 0.6798, 0.263, 0.6798, 0.247, 0.7821, 0.247, 0.2491, 0.3155, 0.2486, 0.3808, 0.2351, 0.3792, 0.2356, 0.3154, 0.7821, 0.4234, 0.6798, 0.4234, 0.6798, 0.4073, 0.7821, 0.4073, 0.4861, 0.3157, 0.4868, 0.3678, 0.4689, 0.3705, 0.4683, 0.3157, 0.7821, 0.0546, 0.6798, 0.0546, 0.6798, 0.03856, 0.7821, 0.03857, 0.7821, 0.1348, 0.6798, 0.1348, 0.6798, 0.1187, 0.7821, 0.1187, 0.7821, 0.07064, 0.6798, 0.07063, 0.6798, 0.0546, 0.7821, 0.0546, 0.3323, 0.3155, 0.3323, 0.3847, 0.3208, 0.3848, 0.3209, 0.3155, 0.7821, 0.1989, 0.6798, 0.1989, 0.6798, 0.1829, 0.7821, 0.1829, 0.7821, 0.5196, 0.6798, 0.5196, 0.6798, 0.5035, 0.7821, 0.5035, 0.7821, 0.3592, 0.6798, 0.3592, 0.6798, 0.3432, 0.7821, 0.3432, 0.7821, 0.5035, 0.6798, 0.5035, 0.6798, 0.4875, 0.7821, 0.4875, 0.7821, 0.4554, 0.6798, 0.4554, 0.6798, 0.4394, 0.7821, 0.4394, 0.7821, 0.1668, 0.6798, 0.1668, 0.6798, 0.1508, 0.7821, 0.1508, 0.5644, 0.4518, 0.5847, 0.5487, 0.5669, 0.5526, 0.5463, 0.4551, 0.3799, 0.3156, 0.3801, 0.3822, 0.3677, 0.3832, 0.3675, 0.3156, 0.7821, 0.3913, 0.6798, 0.3913, 0.6798, 0.3753, 0.7821, 0.3753, 0.5283, 0.4579, 0.549, 0.5566, 0.5312, 0.5606, 0.5105, 0.4605, 0.2214, 0.3154, 0.2209, 0.3773, 0.2058, 0.3752, 0.2064, 0.3154, 0.5826, 0.4482, 0.6027, 0.5449, 0.5847, 0.5487, 0.5644, 0.4518, 0.7821, 0.3272, 0.6798, 0.3272, 0.6798, 0.3111, 0.7821, 0.3111, 0.7821, 0.2791, 0.6798, 0.2791, 0.6798, 0.263, 0.7821, 0.263, 0.3947, 0.4717, 0.408, 0.5857, 0.3905, 0.5882, 0.3795, 0.4725, 0.7821, 0.4394, 0.6798, 0.4394, 0.6798, 0.4234, 0.7821, 0.4234, 0.7821, 0.247, 0.6798, 0.247, 0.6798, 0.231, 0.7821, 0.231, 0.7821, 0.1027, 0.6798, 0.1027, 0.6798, 0.08666, 0.7821, 0.08667, 0.3439, 0.3156, 0.3439, 0.3844, 0.3323, 0.3847, 0.3323, 0.3155, 0.4355, 0.3156, 0.4359, 0.3755, 0.4208, 0.3776, 0.4204, 0.3156, 0.7821, 0.1829, 0.6798, 0.1829, 0.6798, 0.1668, 0.7821, 0.1668, 0.2979, 0.3155, 0.2978, 0.3844, 0.286, 0.3838, 0.2862, 0.3155, 0.7821, 0.1508, 0.6798, 0.1508, 0.6798, 0.1348, 0.7821, 0.1348, 0.5047, 0.3157, 0.5056, 0.3649, 0.4868, 0.3678, 0.4861, 0.3157, 0.09527, 0.4543, 0.07434, 0.5517, 0.05649, 0.5477, 0.07723, 0.451, 0.7821, 0.2149, 0.6798, 0.2149, 0.6798, 0.1989, 0.7821, 0.1989, 0.7821, 0.08667, 0.6798, 0.08666, 0.6798, 0.07063, 0.7821, 0.07064, 0.7821, 0.3753, 0.6798, 0.3753, 0.6798, 0.3592, 0.7821, 0.3592, 0.7821, 0.5516, 0.6798, 0.5516, 0.6798, 0.5356, 0.7821, 0.5356, 0.7821, 0.5356, 0.6798, 0.5356, 0.6798, 0.5196, 0.7821, 0.5196, 0.2915, 0.4734, 0.2854, 0.5914, 0.2679, 0.5899, 0.2768, 0.4729, 0.3556, 0.3156, 0.3556, 0.3839, 0.3439, 0.3844, 0.3439, 0.3156, 0.2619, 0.3155, 0.2615, 0.382, 0.2486, 0.3808, 0.2491, 0.3155, 0.7821, 0.4715, 0.6798, 0.4715, 0.6798, 0.4554, 0.7821, 0.4554, 0.2356, 0.3154, 0.2351, 0.3792, 0.2209, 0.3773, 0.2214, 0.3154, 0.1486, 0.4622, 0.1276, 0.5639, 0.1099, 0.5598, 0.131, 0.4599, 0.5621, 0.3158, 0.5633, 0.3574, 0.5443, 0.3597, 0.5429, 0.3157, 0.7821, 0.4073, 0.6798, 0.4073, 0.6798, 0.3913, 0.7821, 0.3913, 0.7821, 0.2951, 0.6798, 0.2951, 0.6798, 0.2791, 0.7821, 0.2791, 0.2768, 0.4729, 0.2679, 0.5899, 0.2504, 0.5879, 0.2619, 0.4723, 0.2743, 0.3155, 0.2739, 0.3831, 0.2615, 0.382, 0.2619, 0.3155, 0.3927, 0.3156, 0.393, 0.3809, 0.3801, 0.3822, 0.3799, 0.3156, 0.3209, 0.3155, 0.3208, 0.3848, 0.3093, 0.3847, 0.3094, 0.3155, 0.3646, 0.4731, 0.373, 0.5901, 0.3555, 0.5916, 0.3498, 0.4735, 0.3207, 0.4738, 0.3205, 0.5928, 0.3029, 0.5924, 0.3061, 0.4737, 0.09914, 0.3152, 0.09756, 0.359, 0.07862, 0.3567, 0.07994, 0.3152, 0.3352, 0.4737, 0.338, 0.5925, 0.3205, 0.5928, 0.3207, 0.4738, 0.1905, 0.3154, 0.1898, 0.3728, 0.1729, 0.3701, 0.1736, 0.3153, 0.1736, 0.3153, 0.1729, 0.3701, 0.1549, 0.3673, 0.1558, 0.3153, 0.3675, 0.3156, 0.3677, 0.3832, 0.3556, 0.3839, 0.3556, 0.3156, 0.4204, 0.3156, 0.4208, 0.3776, 0.4066, 0.3794, 0.4062, 0.3156, 0.4929, 0.4628, 0.5135, 0.5646, 0.4958, 0.5686, 0.4756, 0.4648, 0.1183, 0.3152, 0.117, 0.3616, 0.09756, 0.359, 0.09914, 0.3152, 0.4683, 0.3157, 0.4689, 0.3705, 0.4519, 0.3731, 0.4514, 0.3157, 0.1132, 0.4572, 0.09214, 0.5557, 0.07434, 0.5517, 0.09527, 0.4543, 0.2064, 0.3154, 0.2058, 0.3752, 0.1898, 0.3728, 0.1905, 0.3154, 0.1373, 0.3153, 0.1362, 0.3644, 0.117, 0.3616, 0.1183, 0.3152, 0.5237, 0.3157, 0.5249, 0.3622, 0.5056, 0.3649, 0.5047, 0.3157, 0.3094, 0.3155, 0.3093, 0.3847, 0.2978, 0.3844, 0.2979, 0.3155, 0.4062, 0.3156, 0.4066, 0.3794, 0.393, 0.3809, 0.3927, 0.3156, 0.4514, 0.3157, 0.4519, 0.3731, 0.4359, 0.3755, 0.4355, 0.3156, 0.4587, 0.4666, 0.4782, 0.5725, 0.4606, 0.5762, 0.4421, 0.4682, 0.1558, 0.3153, 0.1549, 0.3673, 0.1362, 0.3644, 0.1373, 0.3153, 0.5429, 0.3157, 0.5443, 0.3597, 0.5249, 0.3622, 0.5237, 0.3157, 0.5463, 0.4551, 0.5669, 0.5526, 0.549, 0.5566, 0.5283, 0.4579, 0.2313, 0.4704, 0.2154, 0.5825, 0.1979, 0.5792, 0.2155, 0.4692, 0.3061, 0.4737, 0.3029, 0.5924, 0.2854, 0.5914, 0.2915, 0.4734, 0.1993, 0.4678, 0.1804, 0.5757, 0.1628, 0.5719, 0.1828, 0.4662, 0.4421, 0.4682, 0.4606, 0.5762, 0.4431, 0.5797, 0.4259, 0.4696, 0.2467, 0.4714, 0.2329, 0.5854, 0.2154, 0.5825, 0.2313, 0.4704, 0.3498, 0.4735, 0.3555, 0.5916, 0.338, 0.5925, 0.3352, 0.4737, 0.5105, 0.4605, 0.5312, 0.5606, 0.5135, 0.5646, 0.4929, 0.4628, 0.2619, 0.4723, 0.2504, 0.5879, 0.2329, 0.5854, 0.2467, 0.4714, 0.3795, 0.4725, 0.3905, 0.5882, 0.373, 0.5901, 0.3646, 0.4731, 0.2155, 0.4692, 0.1979, 0.5792, 0.1804, 0.5757, 0.1993, 0.4678, 0.1828, 0.4662, 0.1628, 0.5719, 0.1452, 0.5679, 0.1658, 0.4643, 0.4101, 0.4707, 0.4255, 0.5829, 0.408, 0.5857, 0.3947, 0.4717, 0.131, 0.4599, 0.1099, 0.5598, 0.09214, 0.5557, 0.1132, 0.4572, 0.07723, 0.451, 0.05649, 0.5477, 0.03856, 0.5439, 0.05906, 0.4473, 0.4756, 0.4648, 0.4958, 0.5686, 0.4782, 0.5725, 0.4587, 0.4666, 0.3355, 0.6725, 0.3475, 0.6776, 0.3163, 0.7374, 0.3228, 0.6699, 0.258, 0.7694, 0.253, 0.7571, 0.3163, 0.7374, 0.2652, 0.7804, 0.3163, 0.7374, 0.3796, 0.7177, 0.3822, 0.7307, 0.3822, 0.744, 0.9614, 0.1668, 0.8592, 0.1668, 0.8592, 0.1508, 0.9614, 0.1508, 0.9614, 0.1508, 0.8592, 0.1508, 0.8592, 0.1348, 0.9614, 0.1348, 0.9614, 0.1348, 0.8592, 0.1348, 0.8592, 0.1187, 0.9614, 0.1187, 0.9614, 0.1187, 0.8592, 0.1187, 0.8592, 0.1027, 0.9614, 0.1027, 0.9614, 0.1027, 0.8592, 0.1027, 0.8592, 0.08666, 0.9614, 0.08666, 0.9614, 0.08666, 0.8592, 0.08666, 0.8592, 0.07063, 0.9614, 0.07063, 0.9614, 0.07063, 0.8592, 0.07063, 0.8592, 0.0546, 0.9614, 0.0546, 0.9614, 0.0546, 0.8592, 0.0546, 0.8592, 0.03856, 0.9614, 0.03857, 0.9614, 0.5516, 0.8592, 0.5516, 0.8592, 0.5356, 0.9614, 0.5356, 0.9614, 0.5356, 0.8592, 0.5356, 0.8592, 0.5196, 0.9614, 0.5196, 0.9614, 0.5196, 0.8592, 0.5196, 0.8592, 0.5035, 0.9614, 0.5035, 0.9614, 0.5035, 0.8592, 0.5035, 0.8592, 0.4875, 0.9614, 0.4875, 0.9614, 0.4875, 0.8592, 0.4875, 0.8592, 0.4715, 0.9614, 0.4715, 0.9614, 0.4715, 0.8592, 0.4715, 0.8592, 0.4554, 0.9614, 0.4554, 0.9614, 0.4554, 0.8592, 0.4554, 0.8592, 0.4394, 0.9614, 0.4394, 0.9614, 0.4394, 0.8592, 0.4394, 0.8592, 0.4234, 0.9614, 0.4234, 0.9614, 0.4234, 0.8592, 0.4234, 0.8592, 0.4073, 0.9614, 0.4073, 0.9614, 0.4073, 0.8592, 0.4073, 0.8592, 0.3913, 0.9614, 0.3913, 0.9614, 0.3913, 0.8592, 0.3913, 0.8592, 0.3753, 0.9614, 0.3753, 0.9614, 0.3753, 0.8592, 0.3753, 0.8592, 0.3592, 0.9614, 0.3592, 0.9614, 0.3592, 0.8592, 0.3592, 0.8592, 0.3432, 0.9614, 0.3432, 0.9614, 0.3432, 0.8592, 0.3432, 0.8592, 0.3272, 0.9614, 0.3272, 0.9614, 0.3272, 0.8592, 0.3272, 0.8592, 0.3111, 0.9614, 0.3111, 0.9614, 0.3111, 0.8592, 0.3111, 0.8592, 0.2951, 0.9614, 0.2951, 0.9614, 0.2951, 0.8592, 0.2951, 0.8592, 0.2791, 0.9614, 0.2791, 0.9614, 0.2791, 0.8592, 0.2791, 0.8592, 0.263, 0.9614, 0.263, 0.9614, 0.263, 0.8592, 0.263, 0.8592, 0.247, 0.9614, 0.247, 0.9614, 0.247, 0.8592, 0.247, 0.8592, 0.231, 0.9614, 0.231, 0.9614, 0.231, 0.8592, 0.231, 0.8592, 0.2149, 0.9614, 0.2149, 0.9614, 0.2149, 0.8592, 0.2149, 0.8592, 0.1989, 0.9614, 0.1989, 0.9614, 0.1989, 0.8592, 0.1989, 0.8592, 0.1829, 0.9614, 0.1829, 0.9614, 0.1829, 0.8592, 0.1829, 0.8592, 0.1668, 0.9614, 0.1668, 0.3583, 0.685, 0.3675, 0.6944, 0.3163, 0.7374, 0.3475, 0.6776, 0.3098, 0.6699, 0.3228, 0.6699, 0.3163, 0.7374, 0.2971, 0.6725, 0.2851, 0.6776, 0.2971, 0.6725, 0.3163, 0.7374, 0.2743, 0.685, 0.2652, 0.6944, 0.2743, 0.685, 0.3163, 0.7374, 0.258, 0.7054, 0.253, 0.7177, 0.258, 0.7054, 0.3163, 0.7374, 0.2505, 0.7308, 0.2505, 0.7441, 0.2505, 0.7308, 0.3163, 0.7374, 0.253, 0.7571, 0.2743, 0.7898, 0.2652, 0.7804, 0.3163, 0.7374, 0.2851, 0.7972, 0.2971, 0.8023, 0.2851, 0.7972, 0.3163, 0.7374, 0.3098, 0.8049, 0.3228, 0.8049, 0.3098, 0.8049, 0.3163, 0.7374, 0.3355, 0.8023, 0.3475, 0.7972, 0.3355, 0.8023, 0.3163, 0.7374, 0.3583, 0.7898, 0.3675, 0.7804, 0.3583, 0.7898, 0.3163, 0.7374, 0.3747, 0.7694, 0.3796, 0.7571, 0.3747, 0.7694, 0.3163, 0.7374, 0.3822, 0.744, 0.3747, 0.7054, 0.3796, 0.7177, 0.3163, 0.7374, 0.3675, 0.6944])
_uv.active_render = True
_uv = me_cylinder.uv_layers.new(name='UV coord')
_uv.uv.foreach_set('vector', [0.1707, 0.7571, 0.1657, 0.7694, 0.1059, 0.7374, 0.1733, 0.7441, 0.1583, 0.7804, 0.1489, 0.7898, 0.1059, 0.7374, 0.1657, 0.7694, 0.1379, 0.7972, 0.1256, 0.8023, 0.1059, 0.7374, 0.1489, 0.7898, 0.1126, 0.8049, 0.09931, 0.8049, 0.1059, 0.7374, 0.1256, 0.8023, 0.08629, 0.8023, 0.07403, 0.7972, 0.1059, 0.7374, 0.09931, 0.8049, 0.06299, 0.7898, 0.05361, 0.7804, 0.1059, 0.7374, 0.07403, 0.7972, 0.04623, 0.7693, 0.04115, 0.7571, 0.1059, 0.7374, 0.05361, 0.7804, 0.03856, 0.744, 0.03856, 0.7307, 0.1059, 0.7374, 0.04115, 0.7571, 0.04115, 0.7177, 0.04623, 0.7054, 0.1059, 0.7374, 0.03856, 0.7307, 0.05361, 0.6944, 0.06299, 0.685, 0.1059, 0.7374, 0.04623, 0.7054, 0.07403, 0.6776, 0.08629, 0.6725, 0.1059, 0.7374, 0.06299, 0.685, 0.09931, 0.6699, 0.1126, 0.6699, 0.1059, 0.7374, 0.08629, 0.6725, 0.1256, 0.6725, 0.1379, 0.6776, 0.1059, 0.7374, 0.1126, 0.6699, 0.1489, 0.685, 0.1583, 0.6944, 0.1059, 0.7374, 0.1379, 0.6776, 0.1733, 0.7308, 0.1733, 0.7441, 0.1059, 0.7374, 0.1707, 0.7177, 0.1059, 0.7374, 0.1583, 0.6944, 0.1657, 0.7055, 0.1707, 0.7177, 0.1811, 0.05499, 0.1961, 0.1639, 0.1795, 0.1656, 0.1635, 0.05875, 0.2211, 0.2535, 0.2214, 0.3154, 0.2064, 0.3154, 0.206, 0.2556, 0.2209, 0.3773, 0.1993, 0.4678, 0.1828, 0.4662, 0.2058, 0.3752, 0.1635, 0.05875, 0.1795, 0.1656, 0.1625, 0.1675, 0.1459, 0.06267, 0.206, 0.2556, 0.2064, 0.3154, 0.1905, 0.3154, 0.19, 0.258, 0.2058, 0.3752, 0.1828, 0.4662, 0.1658, 0.4643, 0.1898, 0.3728, 0.1459, 0.06267, 0.1625, 0.1675, 0.1452, 0.1697, 0.1282, 0.06668, 0.19, 0.258, 0.1905, 0.3154, 0.1736, 0.3153, 0.1731, 0.2605, 0.1898, 0.3728, 0.1658, 0.4643, 0.1486, 0.4622, 0.1729, 0.3701, 0.1282, 0.06668, 0.1452, 0.1697, 0.1275, 0.1721, 0.1105, 0.07073, 0.1731, 0.2605, 0.1736, 0.3153, 0.1558, 0.3153, 0.1552, 0.2633, 0.1729, 0.3701, 0.1486, 0.4622, 0.131, 0.4599, 0.1549, 0.3673, 0.1105, 0.07073, 0.1275, 0.1721, 0.1097, 0.1747, 0.09269, 0.07475, 0.1552, 0.2633, 0.1558, 0.3153, 0.1373, 0.3153, 0.1364, 0.2661, 0.1549, 0.3673, 0.131, 0.4599, 0.1132, 0.4572, 0.1362, 0.3644, 0.09269, 0.07475, 0.1097, 0.1747, 0.0917, 0.1776, 0.07485, 0.07872, 0.1364, 0.2661, 0.1373, 0.3153, 0.1183, 0.3152, 0.1171, 0.2688, 0.1362, 0.3644, 0.1132, 0.4572, 0.09527, 0.4543, 0.117, 0.3616, 0.07485, 0.07872, 0.0917, 0.1776, 0.07366, 0.1808, 0.05697, 0.08261, 0.1171, 0.2688, 0.1183, 0.3152, 0.09914, 0.3152, 0.09773, 0.2713, 0.117, 0.3616, 0.09527, 0.4543, 0.07723, 0.451, 0.09756, 0.359, 0.05697, 0.08261, 0.07366, 0.1808, 0.05547, 0.1844, 0.03905, 0.08642, 0.09773, 0.2713, 0.09914, 0.3152, 0.07994, 0.3152, 0.07876, 0.2736, 0.09756, 0.359, 0.07723, 0.451, 0.05906, 0.4473, 0.07862, 0.3567, 0.6027, 0.08715, 0.5783, 0.183, 0.5603, 0.1793, 0.5848, 0.0833, 0.5634, 0.274, 0.5621, 0.3158, 0.5429, 0.3157, 0.5443, 0.2718, 0.5633, 0.3574, 0.5826, 0.4482, 0.5644, 0.4518, 0.5443, 0.3597, 0.5848, 0.0833, 0.5603, 0.1793, 0.5423, 0.176, 0.567, 0.07936, 0.5443, 0.2718, 0.5429, 0.3157, 0.5237, 0.3157, 0.525, 0.2693, 0.5443, 0.3597, 0.5644, 0.4518, 0.5463, 0.4551, 0.5249, 0.3622, 0.567, 0.07936, 0.5423, 0.176, 0.5244, 0.173, 0.5493, 0.07534, 0.525, 0.2693, 0.5237, 0.3157, 0.5047, 0.3157, 0.5057, 0.2665, 0.5249, 0.3622, 0.5463, 0.4551, 0.5283, 0.4579, 0.5056, 0.3649, 0.5493, 0.07534, 0.5244, 0.173, 0.5067, 0.1703, 0.5316, 0.07126, 0.5057, 0.2665, 0.5047, 0.3157, 0.4861, 0.3157, 0.4869, 0.2636, 0.5056, 0.3649, 0.5283, 0.4579, 0.5105, 0.4605, 0.4868, 0.3678, 0.5316, 0.07126, 0.5067, 0.1703, 0.4892, 0.1679, 0.5139, 0.06717, 0.4869, 0.2636, 0.4861, 0.3157, 0.4683, 0.3157, 0.469, 0.2608, 0.4868, 0.3678, 0.5105, 0.4605, 0.4929, 0.4628, 0.4689, 0.3705, 0.5139, 0.06717, 0.4892, 0.1679, 0.472, 0.1658, 0.4963, 0.06312, 0.469, 0.2608, 0.4683, 0.3157, 0.4514, 0.3157, 0.452, 0.2582, 0.4689, 0.3705, 0.4929, 0.4628, 0.4756, 0.4648, 0.4519, 0.3731, 0.4963, 0.06312, 0.472, 0.1658, 0.4553, 0.1639, 0.4787, 0.05918, 0.452, 0.2582, 0.4514, 0.3157, 0.4355, 0.3156, 0.436, 0.2558, 0.4519, 0.3731, 0.4756, 0.4648, 0.4587, 0.4666, 0.4359, 0.3755, 0.4787, 0.05918, 0.4553, 0.1639, 0.4388, 0.1623, 0.4612, 0.05541, 0.436, 0.2558, 0.4355, 0.3156, 0.4204, 0.3156, 0.4209, 0.2536, 0.4359, 0.3755, 0.4587, 0.4666, 0.4421, 0.4682, 0.4208, 0.3776, 0.4612, 0.05541, 0.4388, 0.1623, 0.4228, 0.1609, 0.4436, 0.05188, 0.4209, 0.2536, 0.4204, 0.3156, 0.4062, 0.3156, 0.4067, 0.2518, 0.4208, 0.3776, 0.4421, 0.4682, 0.4259, 0.4696, 0.4066, 0.3794, 0.4436, 0.05188, 0.4228, 0.1609, 0.4071, 0.1597, 0.4262, 0.04864, 0.4067, 0.2518, 0.4062, 0.3156, 0.3927, 0.3156, 0.3932, 0.2502, 0.4066, 0.3794, 0.4259, 0.4696, 0.4101, 0.4707, 0.393, 0.3809, 0.4262, 0.04864, 0.4071, 0.1597, 0.3917, 0.1587, 0.4087, 0.04577, 0.3932, 0.2502, 0.3927, 0.3156, 0.3799, 0.3156, 0.3802, 0.249, 0.393, 0.3809, 0.4101, 0.4707, 0.3947, 0.4717, 0.3801, 0.3822, 0.4087, 0.04577, 0.3917, 0.1587, 0.3766, 0.158, 0.3912, 0.04332, 0.3802, 0.249, 0.3799, 0.3156, 0.3675, 0.3156, 0.3678, 0.248, 0.3801, 0.3822, 0.3947, 0.4717, 0.3795, 0.4725, 0.3677, 0.3832, 0.3912, 0.04332, 0.3766, 0.158, 0.3617, 0.1574, 0.3737, 0.04134, 0.3678, 0.248, 0.3675, 0.3156, 0.3556, 0.3156, 0.3557, 0.2472, 0.3677, 0.3832, 0.3795, 0.4725, 0.3646, 0.4731, 0.3556, 0.3839, 0.3737, 0.04134, 0.3617, 0.1574, 0.3471, 0.157, 0.3563, 0.03987, 0.3557, 0.2472, 0.3556, 0.3156, 0.3439, 0.3156, 0.344, 0.2467, 0.3556, 0.3839, 0.3646, 0.4731, 0.3498, 0.4735, 0.3439, 0.3844, 0.3563, 0.03987, 0.3471, 0.157, 0.3325, 0.1568, 0.3388, 0.03893, 0.344, 0.2467, 0.3439, 0.3156, 0.3323, 0.3155, 0.3324, 0.2464, 0.3439, 0.3844, 0.3498, 0.4735, 0.3352, 0.4737, 0.3323, 0.3847, 0.3388, 0.03893, 0.3325, 0.1568, 0.3179, 0.1569, 0.3213, 0.03856, 0.3324, 0.2464, 0.3323, 0.3155, 0.3209, 0.3155, 0.3209, 0.2463, 0.3323, 0.3847, 0.3352, 0.4737, 0.3207, 0.4738, 0.3208, 0.3848, 0.3213, 0.03856, 0.3179, 0.1569, 0.3034, 0.1572, 0.3038, 0.03876, 0.3209, 0.2463, 0.3209, 0.3155, 0.3094, 0.3155, 0.3094, 0.2463, 0.3208, 0.3848, 0.3207, 0.4738, 0.3061, 0.4737, 0.3093, 0.3847, 0.3038, 0.03876, 0.3034, 0.1572, 0.2888, 0.1576, 0.2862, 0.03953, 0.3094, 0.2463, 0.3094, 0.3155, 0.2979, 0.3155, 0.2979, 0.2467, 0.3093, 0.3847, 0.3061, 0.4737, 0.2915, 0.4734, 0.2978, 0.3844, 0.2862, 0.03953, 0.2888, 0.1576, 0.274, 0.1583, 0.2687, 0.04086, 0.2979, 0.2467, 0.2979, 0.3155, 0.2862, 0.3155, 0.2861, 0.2472, 0.2978, 0.3844, 0.2915, 0.4734, 0.2768, 0.4729, 0.286, 0.3838, 0.2687, 0.04086, 0.274, 0.1583, 0.2591, 0.159, 0.2511, 0.04287, 0.2861, 0.2472, 0.2862, 0.3155, 0.2743, 0.3155, 0.2741, 0.2479, 0.286, 0.3838, 0.2768, 0.4729, 0.2619, 0.4723, 0.2739, 0.3831, 0.2511, 0.04287, 0.2591, 0.159, 0.2438, 0.16, 0.2336, 0.04534, 0.2741, 0.2479, 0.2743, 0.3155, 0.2619, 0.3155, 0.2617, 0.2489, 0.2739, 0.3831, 0.2619, 0.4723, 0.2467, 0.4714, 0.2615, 0.382, 0.2336, 0.04534, 0.2438, 0.16, 0.2283, 0.1611, 0.2161, 0.04822, 0.2617, 0.2489, 0.2619, 0.3155, 0.2491, 0.3155, 0.2488, 0.2502, 0.2615, 0.382, 0.2467, 0.4714, 0.2313, 0.4704, 0.2486, 0.3808, 0.2161, 0.04822, 0.2283, 0.1611, 0.2124, 0.1624, 0.1986, 0.05146, 0.2488, 0.2502, 0.2491, 0.3155, 0.2356, 0.3154, 0.2353, 0.2517, 0.2486, 0.3808, 0.2313, 0.4704, 0.2155, 0.4692, 0.2351, 0.3792, 0.1986, 0.05146, 0.2124, 0.1624, 0.1961, 0.1639, 0.1811, 0.05499, 0.2353, 0.2517, 0.2356, 0.3154, 0.2214, 0.3154, 0.2211, 0.2535, 0.2351, 0.3792, 0.2155, 0.4692, 0.1993, 0.4678, 0.2209, 0.3773, 0.1961, 0.1639, 0.2211, 0.2535, 0.206, 0.2556, 0.1795, 0.1656, 0.1795, 0.1656, 0.206, 0.2556, 0.19, 0.258, 0.1625, 0.1675, 0.1625, 0.1675, 0.19, 0.258, 0.1731, 0.2605, 0.1452, 0.1697, 0.1452, 0.1697, 0.1731, 0.2605, 0.1552, 0.2633, 0.1275, 0.1721, 0.1275, 0.1721, 0.1552, 0.2633, 0.1364, 0.2661, 0.1097, 0.1747, 0.1097, 0.1747, 0.1364, 0.2661, 0.1171, 0.2688, 0.0917, 0.1776, 0.0917, 0.1776, 0.1171, 0.2688, 0.09773, 0.2713, 0.07366, 0.1808, 0.07366, 0.1808, 0.09773, 0.2713, 0.07876, 0.2736, 0.05547, 0.1844, 0.5783, 0.183, 0.5634, 0.274, 0.5443, 0.2718, 0.5603, 0.1793, 0.5603, 0.1793, 0.5443, 0.2718, 0.525, 0.2693, 0.5423, 0.176, 0.5423, 0.176, 0.525, 0.2693, 0.5057, 0.2665, 0.5244, 0.173, 0.5244, 0.173, 0.5057, 0.2665, 0.4869, 0.2636, 0.5067, 0.1703, 0.5067, 0.1703, 0.4869, 0.2636, 0.469, 0.2608, 0.4892, 0.1679, 0.4892, 0.1679, 0.469, 0.2608, 0.452, 0.2582, 0.472, 0.1658, 0.472, 0.1658, 0.452, 0.2582, 0.436, 0.2558, 0.4553, 0.1639, 0.4553, 0.1639, 0.436, 0.2558, 0.4209, 0.2536, 0.4388, 0.1623, 0.4388, 0.1623, 0.4209, 0.2536, 0.4067, 0.2518, 0.4228, 0.1609, 0.4228, 0.1609, 0.4067, 0.2518, 0.3932, 0.2502, 0.4071, 0.1597, 0.4071, 0.1597, 0.3932, 0.2502, 0.3802, 0.249, 0.3917, 0.1587, 0.3917, 0.1587, 0.3802, 0.249, 0.3678, 0.248, 0.3766, 0.158, 0.3766, 0.158, 0.3678, 0.248, 0.3557, 0.2472, 0.3617, 0.1574, 0.3617, 0.1574, 0.3557, 0.2472, 0.344, 0.2467, 0.3471, 0.157, 0.3471, 0.157, 0.344, 0.2467, 0.3324, 0.2464, 0.3325, 0.1568, 0.3325, 0.1568, 0.3324, 0.2464, 0.3209, 0.2463, 0.3179, 0.1569, 0.3179, 0.1569, 0.3209, 0.2463, 0.3094, 0.2463, 0.3034, 0.1572, 0.3034, 0.1572, 0.3094, 0.2463, 0.2979, 0.2467, 0.2888, 0.1576, 0.2888, 0.1576, 0.2979, 0.2467, 0.2861, 0.2472, 0.274, 0.1583, 0.274, 0.1583, 0.2861, 0.2472, 0.2741, 0.2479, 0.2591, 0.159, 0.2591, 0.159, 0.2741, 0.2479, 0.2617, 0.2489, 0.2438, 0.16, 0.2438, 0.16, 0.2617, 0.2489, 0.2488, 0.2502, 0.2283, 0.1611, 0.2283, 0.1611, 0.2488, 0.2502, 0.2353, 0.2517, 0.2124, 0.1624, 0.2124, 0.1624, 0.2353, 0.2517, 0.2211, 0.2535, 0.1961, 0.1639, 0.7821, 0.3432, 0.6798, 0.3432, 0.6798, 0.3272, 0.7821, 0.3272, 0.7821, 0.4875, 0.6798, 0.4875, 0.6798, 0.4715, 0.7821, 0.4715, 0.7821, 0.1187, 0.6798, 0.1187, 0.6798, 0.1027, 0.7821, 0.1027, 0.4259, 0.4696, 0.4431, 0.5797, 0.4255, 0.5829, 0.4101, 0.4707, 0.7821, 0.3111, 0.6798, 0.3111, 0.6798, 0.2951, 0.7821, 0.2951, 0.1658, 0.4643, 0.1452, 0.5679, 0.1276, 0.5639, 0.1486, 0.4622, 0.2862, 0.3155, 0.286, 0.3838, 0.2739, 0.3831, 0.2743, 0.3155, 0.7821, 0.231, 0.6798, 0.231, 0.6798, 0.2149, 0.7821, 0.2149, 0.7821, 0.263, 0.6798, 0.263, 0.6798, 0.247, 0.7821, 0.247, 0.2491, 0.3155, 0.2486, 0.3808, 0.2351, 0.3792, 0.2356, 0.3154, 0.7821, 0.4234, 0.6798, 0.4234, 0.6798, 0.4073, 0.7821, 0.4073, 0.4861, 0.3157, 0.4868, 0.3678, 0.4689, 0.3705, 0.4683, 0.3157, 0.7821, 0.0546, 0.6798, 0.0546, 0.6798, 0.03856, 0.7821, 0.03857, 0.7821, 0.1348, 0.6798, 0.1348, 0.6798, 0.1187, 0.7821, 0.1187, 0.7821, 0.07064, 0.6798, 0.07063, 0.6798, 0.0546, 0.7821, 0.0546, 0.3323, 0.3155, 0.3323, 0.3847, 0.3208, 0.3848, 0.3209, 0.3155, 0.7821, 0.1989, 0.6798, 0.1989, 0.6798, 0.1829, 0.7821, 0.1829, 0.7821, 0.5196, 0.6798, 0.5196, 0.6798, 0.5035, 0.7821, 0.5035, 0.7821, 0.3592, 0.6798, 0.3592, 0.6798, 0.3432, 0.7821, 0.3432, 0.7821, 0.5035, 0.6798, 0.5035, 0.6798, 0.4875, 0.7821, 0.4875, 0.7821, 0.4554, 0.6798, 0.4554, 0.6798, 0.4394, 0.7821, 0.4394, 0.7821, 0.1668, 0.6798, 0.1668, 0.6798, 0.1508, 0.7821, 0.1508, 0.5644, 0.4518, 0.5847, 0.5487, 0.5669, 0.5526, 0.5463, 0.4551, 0.3799, 0.3156, 0.3801, 0.3822, 0.3677, 0.3832, 0.3675, 0.3156, 0.7821, 0.3913, 0.6798, 0.3913, 0.6798, 0.3753, 0.7821, 0.3753, 0.5283, 0.4579, 0.549, 0.5566, 0.5312, 0.5606, 0.5105, 0.4605, 0.2214, 0.3154, 0.2209, 0.3773, 0.2058, 0.3752, 0.2064, 0.3154, 0.5826, 0.4482, 0.6027, 0.5449, 0.5847, 0.5487, 0.5644, 0.4518, 0.7821, 0.3272, 0.6798, 0.3272, 0.6798, 0.3111, 0.7821, 0.3111, 0.7821, 0.2791, 0.6798, 0.2791, 0.6798, 0.263, 0.7821, 0.263, 0.3947, 0.4717, 0.408, 0.5857, 0.3905, 0.5882, 0.3795, 0.4725, 0.7821, 0.4394, 0.6798, 0.4394, 0.6798, 0.4234, 0.7821, 0.4234, 0.7821, 0.247, 0.6798, 0.247, 0.6798, 0.231, 0.7821, 0.231, 0.7821, 0.1027, 0.6798, 0.1027, 0.6798, 0.08666, 0.7821, 0.08667, 0.3439, 0.3156, 0.3439, 0.3844, 0.3323, 0.3847, 0.3323, 0.3155, 0.4355, 0.3156, 0.4359, 0.3755, 0.4208, 0.3776, 0.4204, 0.3156, 0.7821, 0.1829, 0.6798, 0.1829, 0.6798, 0.1668, 0.7821, 0.1668, 0.2979, 0.3155, 0.2978, 0.3844, 0.286, 0.3838, 0.2862, 0.3155, 0.7821, 0.1508, 0.6798, 0.1508, 0.6798, 0.1348, 0.7821, 0.1348, 0.5047, 0.3157, 0.5056, 0.3649, 0.4868, 0.3678, 0.4861, 0.3157, 0.09527, 0.4543, 0.07434, 0.5517, 0.05649, 0.5477, 0.07723, 0.451, 0.7821, 0.2149, 0.6798, 0.2149, 0.6798, 0.1989, 0.7821, 0.1989, 0.7821, 0.08667, 0.6798, 0.08666, 0.6798, 0.07063, 0.7821, 0.07064, 0.7821, 0.3753, 0.6798, 0.3753, 0.6798, 0.3592, 0.7821, 0.3592, 0.7821, 0.5516, 0.6798, 0.5516, 0.6798, 0.5356, 0.7821, 0.5356, 0.7821, 0.5356, 0.6798, 0.5356, 0.6798, 0.5196, 0.7821, 0.5196, 0.2915, 0.4734, 0.2854, 0.5914, 0.2679, 0.5899, 0.2768, 0.4729, 0.3556, 0.3156, 0.3556, 0.3839, 0.3439, 0.3844, 0.3439, 0.3156, 0.2619, 0.3155, 0.2615, 0.382, 0.2486, 0.3808, 0.2491, 0.3155, 0.7821, 0.4715, 0.6798, 0.4715, 0.6798, 0.4554, 0.7821, 0.4554, 0.2356, 0.3154, 0.2351, 0.3792, 0.2209, 0.3773, 0.2214, 0.3154, 0.1486, 0.4622, 0.1276, 0.5639, 0.1099, 0.5598, 0.131, 0.4599, 0.5621, 0.3158, 0.5633, 0.3574, 0.5443, 0.3597, 0.5429, 0.3157, 0.7821, 0.4073, 0.6798, 0.4073, 0.6798, 0.3913, 0.7821, 0.3913, 0.7821, 0.2951, 0.6798, 0.2951, 0.6798, 0.2791, 0.7821, 0.2791, 0.2768, 0.4729, 0.2679, 0.5899, 0.2504, 0.5879, 0.2619, 0.4723, 0.2743, 0.3155, 0.2739, 0.3831, 0.2615, 0.382, 0.2619, 0.3155, 0.3927, 0.3156, 0.393, 0.3809, 0.3801, 0.3822, 0.3799, 0.3156, 0.3209, 0.3155, 0.3208, 0.3848, 0.3093, 0.3847, 0.3094, 0.3155, 0.3646, 0.4731, 0.373, 0.5901, 0.3555, 0.5916, 0.3498, 0.4735, 0.3207, 0.4738, 0.3205, 0.5928, 0.3029, 0.5924, 0.3061, 0.4737, 0.09914, 0.3152, 0.09756, 0.359, 0.07862, 0.3567, 0.07994, 0.3152, 0.3352, 0.4737, 0.338, 0.5925, 0.3205, 0.5928, 0.3207, 0.4738, 0.1905, 0.3154, 0.1898, 0.3728, 0.1729, 0.3701, 0.1736, 0.3153, 0.1736, 0.3153, 0.1729, 0.3701, 0.1549, 0.3673, 0.1558, 0.3153, 0.3675, 0.3156, 0.3677, 0.3832, 0.3556, 0.3839, 0.3556, 0.3156, 0.4204, 0.3156, 0.4208, 0.3776, 0.4066, 0.3794, 0.4062, 0.3156, 0.4929, 0.4628, 0.5135, 0.5646, 0.4958, 0.5686, 0.4756, 0.4648, 0.1183, 0.3152, 0.117, 0.3616, 0.09756, 0.359, 0.09914, 0.3152, 0.4683, 0.3157, 0.4689, 0.3705, 0.4519, 0.3731, 0.4514, 0.3157, 0.1132, 0.4572, 0.09214, 0.5557, 0.07434, 0.5517, 0.09527, 0.4543, 0.2064, 0.3154, 0.2058, 0.3752, 0.1898, 0.3728, 0.1905, 0.3154, 0.1373, 0.3153, 0.1362, 0.3644, 0.117, 0.3616, 0.1183, 0.3152, 0.5237, 0.3157, 0.5249, 0.3622, 0.5056, 0.3649, 0.5047, 0.3157, 0.3094, 0.3155, 0.3093, 0.3847, 0.2978, 0.3844, 0.2979, 0.3155, 0.4062, 0.3156, 0.4066, 0.3794, 0.393, 0.3809, 0.3927, 0.3156, 0.4514, 0.3157, 0.4519, 0.3731, 0.4359, 0.3755, 0.4355, 0.3156, 0.4587, 0.4666, 0.4782, 0.5725, 0.4606, 0.5762, 0.4421, 0.4682, 0.1558, 0.3153, 0.1549, 0.3673, 0.1362, 0.3644, 0.1373, 0.3153, 0.5429, 0.3157, 0.5443, 0.3597, 0.5249, 0.3622, 0.5237, 0.3157, 0.5463, 0.4551, 0.5669, 0.5526, 0.549, 0.5566, 0.5283, 0.4579, 0.2313, 0.4704, 0.2154, 0.5825, 0.1979, 0.5792, 0.2155, 0.4692, 0.3061, 0.4737, 0.3029, 0.5924, 0.2854, 0.5914, 0.2915, 0.4734, 0.1993, 0.4678, 0.1804, 0.5757, 0.1628, 0.5719, 0.1828, 0.4662, 0.4421, 0.4682, 0.4606, 0.5762, 0.4431, 0.5797, 0.4259, 0.4696, 0.2467, 0.4714, 0.2329, 0.5854, 0.2154, 0.5825, 0.2313, 0.4704, 0.3498, 0.4735, 0.3555, 0.5916, 0.338, 0.5925, 0.3352, 0.4737, 0.5105, 0.4605, 0.5312, 0.5606, 0.5135, 0.5646, 0.4929, 0.4628, 0.2619, 0.4723, 0.2504, 0.5879, 0.2329, 0.5854, 0.2467, 0.4714, 0.3795, 0.4725, 0.3905, 0.5882, 0.373, 0.5901, 0.3646, 0.4731, 0.2155, 0.4692, 0.1979, 0.5792, 0.1804, 0.5757, 0.1993, 0.4678, 0.1828, 0.4662, 0.1628, 0.5719, 0.1452, 0.5679, 0.1658, 0.4643, 0.4101, 0.4707, 0.4255, 0.5829, 0.408, 0.5857, 0.3947, 0.4717, 0.131, 0.4599, 0.1099, 0.5598, 0.09214, 0.5557, 0.1132, 0.4572, 0.07723, 0.451, 0.05649, 0.5477, 0.03856, 0.5439, 0.05906, 0.4473, 0.4756, 0.4648, 0.4958, 0.5686, 0.4782, 0.5725, 0.4587, 0.4666, 0.3355, 0.6725, 0.3475, 0.6776, 0.3163, 0.7374, 0.3228, 0.6699, 0.258, 0.7694, 0.253, 0.7571, 0.3163, 0.7374, 0.2652, 0.7804, 0.3163, 0.7374, 0.3796, 0.7177, 0.3822, 0.7307, 0.3822, 0.744, 0.9614, 0.1668, 0.8592, 0.1668, 0.8592, 0.1508, 0.9614, 0.1508, 0.9614, 0.1508, 0.8592, 0.1508, 0.8592, 0.1348, 0.9614, 0.1348, 0.9614, 0.1348, 0.8592, 0.1348, 0.8592, 0.1187, 0.9614, 0.1187, 0.9614, 0.1187, 0.8592, 0.1187, 0.8592, 0.1027, 0.9614, 0.1027, 0.9614, 0.1027, 0.8592, 0.1027, 0.8592, 0.08666, 0.9614, 0.08666, 0.9614, 0.08666, 0.8592, 0.08666, 0.8592, 0.07063, 0.9614, 0.07063, 0.9614, 0.07063, 0.8592, 0.07063, 0.8592, 0.0546, 0.9614, 0.0546, 0.9614, 0.0546, 0.8592, 0.0546, 0.8592, 0.03856, 0.9614, 0.03857, 0.9614, 0.5516, 0.8592, 0.5516, 0.8592, 0.5356, 0.9614, 0.5356, 0.9614, 0.5356, 0.8592, 0.5356, 0.8592, 0.5196, 0.9614, 0.5196, 0.9614, 0.5196, 0.8592, 0.5196, 0.8592, 0.5035, 0.9614, 0.5035, 0.9614, 0.5035, 0.8592, 0.5035, 0.8592, 0.4875, 0.9614, 0.4875, 0.9614, 0.4875, 0.8592, 0.4875, 0.8592, 0.4715, 0.9614, 0.4715, 0.9614, 0.4715, 0.8592, 0.4715, 0.8592, 0.4554, 0.9614, 0.4554, 0.9614, 0.4554, 0.8592, 0.4554, 0.8592, 0.4394, 0.9614, 0.4394, 0.9614, 0.4394, 0.8592, 0.4394, 0.8592, 0.4234, 0.9614, 0.4234, 0.9614, 0.4234, 0.8592, 0.4234, 0.8592, 0.4073, 0.9614, 0.4073, 0.9614, 0.4073, 0.8592, 0.4073, 0.8592, 0.3913, 0.9614, 0.3913, 0.9614, 0.3913, 0.8592, 0.3913, 0.8592, 0.3753, 0.9614, 0.3753, 0.9614, 0.3753, 0.8592, 0.3753, 0.8592, 0.3592, 0.9614, 0.3592, 0.9614, 0.3592, 0.8592, 0.3592, 0.8592, 0.3432, 0.9614, 0.3432, 0.9614, 0.3432, 0.8592, 0.3432, 0.8592, 0.3272, 0.9614, 0.3272, 0.9614, 0.3272, 0.8592, 0.3272, 0.8592, 0.3111, 0.9614, 0.3111, 0.9614, 0.3111, 0.8592, 0.3111, 0.8592, 0.2951, 0.9614, 0.2951, 0.9614, 0.2951, 0.8592, 0.2951, 0.8592, 0.2791, 0.9614, 0.2791, 0.9614, 0.2791, 0.8592, 0.2791, 0.8592, 0.263, 0.9614, 0.263, 0.9614, 0.263, 0.8592, 0.263, 0.8592, 0.247, 0.9614, 0.247, 0.9614, 0.247, 0.8592, 0.247, 0.8592, 0.231, 0.9614, 0.231, 0.9614, 0.231, 0.8592, 0.231, 0.8592, 0.2149, 0.9614, 0.2149, 0.9614, 0.2149, 0.8592, 0.2149, 0.8592, 0.1989, 0.9614, 0.1989, 0.9614, 0.1989, 0.8592, 0.1989, 0.8592, 0.1829, 0.9614, 0.1829, 0.9614, 0.1829, 0.8592, 0.1829, 0.8592, 0.1668, 0.9614, 0.1668, 0.3583, 0.685, 0.3675, 0.6944, 0.3163, 0.7374, 0.3475, 0.6776, 0.3098, 0.6699, 0.3228, 0.6699, 0.3163, 0.7374, 0.2971, 0.6725, 0.2851, 0.6776, 0.2971, 0.6725, 0.3163, 0.7374, 0.2743, 0.685, 0.2652, 0.6944, 0.2743, 0.685, 0.3163, 0.7374, 0.258, 0.7054, 0.253, 0.7177, 0.258, 0.7054, 0.3163, 0.7374, 0.2505, 0.7308, 0.2505, 0.7441, 0.2505, 0.7308, 0.3163, 0.7374, 0.253, 0.7571, 0.2743, 0.7898, 0.2652, 0.7804, 0.3163, 0.7374, 0.2851, 0.7972, 0.2971, 0.8023, 0.2851, 0.7972, 0.3163, 0.7374, 0.3098, 0.8049, 0.3228, 0.8049, 0.3098, 0.8049, 0.3163, 0.7374, 0.3355, 0.8023, 0.3475, 0.7972, 0.3355, 0.8023, 0.3163, 0.7374, 0.3583, 0.7898, 0.3675, 0.7804, 0.3583, 0.7898, 0.3163, 0.7374, 0.3747, 0.7694, 0.3796, 0.7571, 0.3747, 0.7694, 0.3163, 0.7374, 0.3822, 0.744, 0.3747, 0.7054, 0.3796, 0.7177, 0.3163, 0.7374, 0.3675, 0.6944])
me_cylinder.use_remesh_preserve_volume = False
me_cylinder.use_remesh_preserve_attributes = False
me_cylinder.use_mirror_vertex_groups = False
me_cylinder.update()
me_cylinder_002 = bpy.data.meshes.new('Cylinder.002')
me_cylinder_002.from_pydata([(5.0, 0.9239, -0.3827), (5.0, 0.3827, -0.9239), (5.0, -0.3827, -0.9239), (5.0, -0.9239, -0.3827), (5.0, -0.9239, 0.3827), (5.0, -0.3827, 0.9239), (5.0, 0.3827, 0.9239), (5.0, 0.9239, 0.3827), (3.75, -0.3827, -0.9239), (3.75, -0.3827, 0.9239), (3.75, -0.9239, -0.3827), (3.75, 0.9239, -0.3827), (3.75, 0.3827, 0.9239), (3.75, 0.3827, -0.9239), (3.75, -0.9239, 0.3827), (3.75, 0.9239, 0.3827)], [], [(5, 6, 12, 9), (6, 7, 15, 12), (0, 11, 15, 7), (1, 2, 8, 13), (2, 3, 10, 8), (3, 4, 14, 10), (4, 5, 9, 14), (0, 1, 13, 11), (7, 6, 5, 4), (0, 7, 4, 3), (3, 2, 1, 0)])
me_cylinder_002.use_remesh_preserve_volume = False
me_cylinder_002.use_remesh_preserve_attributes = False
me_cylinder_002.use_mirror_vertex_groups = False
me_cylinder_002.update()

# ---- objects
ob_ucx_pp_2d10_c_001 = bpy.data.objects.new('UCX_pp_2d10_c_001', me_cylinder_001)
ob_ucx_pp_2d10_c_007 = bpy.data.objects.new('UCX_pp_2d10_c_007', me_cylinder_009)
ob_ucx_pp_2d10_c_006 = bpy.data.objects.new('UCX_pp_2d10_c_006', me_cylinder_008)
ob_ucx_pp_2d10_c_005 = bpy.data.objects.new('UCX_pp_2d10_c_005', me_cylinder_007)
ob_ucx_pp_2d10_c_004 = bpy.data.objects.new('UCX_pp_2d10_c_004', me_cylinder_006)
ob_ucx_pp_2d10_c_003 = bpy.data.objects.new('UCX_pp_2d10_c_003', me_cylinder_005)
ob_ucx_pp_2d10_c_002 = bpy.data.objects.new('UCX_pp_2d10_c_002', me_cylinder_004)
ob_pp_2d10_c = bpy.data.objects.new('pp_2d10_c', me_cylinder)
ob_lamp = bpy.data.objects.new('Lamp', light_lamp)
ob_camera = bpy.data.objects.new('Camera', cam_camera)
ob_ucx_pp_2d10_c = bpy.data.objects.new('UCX_pp_2d10_c', me_cylinder_002)

# ---- transforms, parenting, visibility, modifiers, constraints
ob_ucx_pp_2d10_c_001.location = (0.0, 0.0, 0.0)
ob_ucx_pp_2d10_c_001.lineart.crease_threshold = 0.0
ob_ucx_pp_2d10_c_007.location = (0.0, 0.0, 0.0)
ob_ucx_pp_2d10_c_007.lineart.crease_threshold = 0.0
ob_ucx_pp_2d10_c_006.location = (0.0, 0.0, 0.0)
ob_ucx_pp_2d10_c_006.lineart.crease_threshold = 0.0
ob_ucx_pp_2d10_c_005.location = (0.0, 0.0, 0.0)
ob_ucx_pp_2d10_c_005.lineart.crease_threshold = 0.0
ob_ucx_pp_2d10_c_004.location = (0.0, 0.0, 0.0)
ob_ucx_pp_2d10_c_004.lineart.crease_threshold = 0.0
ob_ucx_pp_2d10_c_003.location = (0.0, 0.0, 0.0)
ob_ucx_pp_2d10_c_003.lineart.crease_threshold = 0.0
ob_ucx_pp_2d10_c_002.location = (0.0, 0.0, 0.0)
ob_ucx_pp_2d10_c_002.lineart.crease_threshold = 0.0
ob_pp_2d10_c.location = (0.0, 0.0, 0.0)
ob_pp_2d10_c.lineart.crease_threshold = 0.0
ob_lamp.location = (4.076, 1.005, 5.904)
ob_lamp.rotation_euler = (0.6503, 0.05522, 1.866)
ob_lamp.lock_rotations_4d = False
ob_lamp.empty_display_type = 'ARROWS'
ob_lamp.color = (0.0, 0.0, 0.0, 0.0)
ob_lamp.hide_viewport = True
ob_lamp.lineart.crease_threshold = 0.0
ob_camera.location = (7.481, -6.508, 5.344)
ob_camera.rotation_euler = (1.109, 0.01082, 0.8149)
ob_camera.lock_rotations_4d = False
ob_camera.empty_display_type = 'ARROWS'
ob_camera.color = (0.0, 0.0, 0.0, 0.0)
ob_camera.hide_viewport = True
ob_camera.display_type = 'WIRE'
ob_camera.lineart.crease_threshold = 0.0
ob_ucx_pp_2d10_c.location = (0.0, 0.0, 0.0)
ob_ucx_pp_2d10_c.lineart.crease_threshold = 0.0

# ---- collection membership
col_collection_1.objects.link(ob_ucx_pp_2d10_c_001)
col_collection_1.objects.link(ob_ucx_pp_2d10_c_007)
col_collection_1.objects.link(ob_ucx_pp_2d10_c_006)
col_collection_1.objects.link(ob_ucx_pp_2d10_c_005)
col_collection_1.objects.link(ob_ucx_pp_2d10_c_004)
col_collection_1.objects.link(ob_ucx_pp_2d10_c_003)
col_collection_1.objects.link(ob_ucx_pp_2d10_c_002)
col_collection_1.objects.link(ob_pp_2d10_c)
col_collection_1.objects.link(ob_lamp)
col_collection_1.objects.link(ob_camera)
col_collection_1.objects.link(ob_ucx_pp_2d10_c)

# ---- scene / render settings (as saved in the file)
scene.camera = ob_camera
scene.frame_start = 1; scene.frame_end = 250; scene.frame_set(207)
scene.render.engine = 'BLENDER_EEVEE_NEXT'
scene.render.image_settings.color_mode = 'RGB'
scene.render.image_settings.compression = 90
scene.render.resolution_percentage = 50
scene.render.dither_intensity = 0.0
scene.cycles.use_denoising = False
scene.cycles.samples = 10
scene.cycles.sampling_pattern = 'TABULATED_SOBOL'
scene.cycles.light_sampling_threshold = 0.0
scene.cycles.use_adaptive_sampling = False
scene.cycles.use_light_tree = False
scene.cycles.blur_glossy = 0.0
scene.cycles.volume_bounces = 1
scene.cycles.pixel_filter_type = 'GAUSSIAN'
scene.cycles.sample_clamp_indirect = 0.0
scene.view_settings.view_transform = 'Standard'
bpy.context.view_layer.update()
